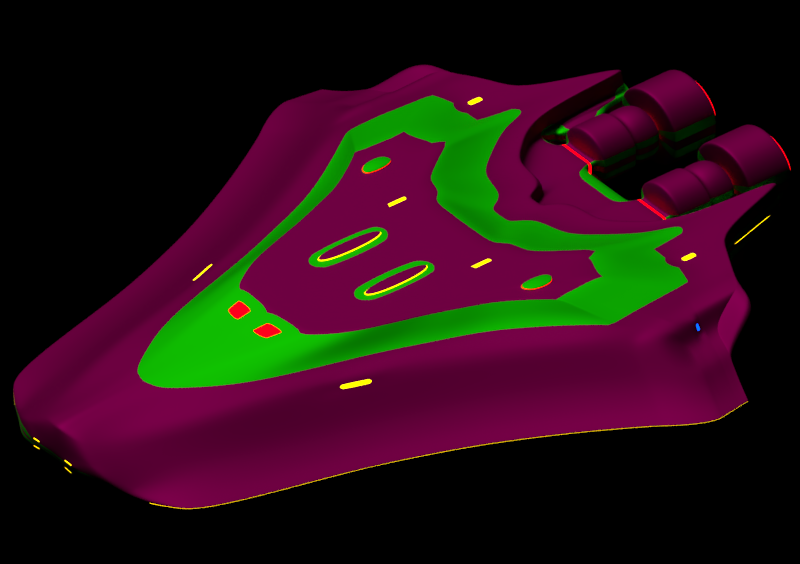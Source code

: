 # Source: spaceship_human_starbridge_-_Hoemobil.blend  (saved by Blender 2.79.0; exported with 4.5.12 LTS)
import bpy
from mathutils import Matrix  # noqa: F401  (used for matrix-valued properties, if any)

bpy.ops.wm.read_factory_settings(use_empty=True)
scene = bpy.context.scene
scene.name = 'Scene'

# ---- collections
col_collection_1 = bpy.data.collections.new('Collection 1'); scene.collection.children.link(col_collection_1)

# ---- materials (node trees are filled in below, after node groups)
mat_plastic__dark_gray = bpy.data.materials.new('Plastic, dark gray')
mat_plastic__dark_gray.alpha_threshold = 0.0
mat_plastic__dark_gray.diffuse_color = (0.2157, 0.0, 0.07661, 1.0)
mat_plastic__dark_gray.roughness = 0.5
mat_plastic__dark_gray.line_color = (0.0, 0.0, 0.0, 1.0)
mat_plastic_light_gray = bpy.data.materials.new('Plastic,light gray')
mat_plastic_light_gray.alpha_threshold = 0.0
mat_plastic_light_gray.diffuse_color = (0.005797, 0.5361, 0.0, 1.0)
mat_plastic_light_gray.roughness = 0.5
mat_plastic_light_gray.line_color = (0.0, 0.0, 0.0, 1.0)
mat_light__yellow = bpy.data.materials.new('light, yellow')
mat_light__yellow.alpha_threshold = 0.0
mat_light__yellow.diffuse_color = (0.8, 0.4921, 0.0, 1.0)
mat_light__yellow.roughness = 0.5
mat_light__green = bpy.data.materials.new('light, green')
mat_light__green.alpha_threshold = 0.0
mat_light__green.diffuse_color = (0.04166, 0.8, 0.03339, 1.0)
mat_light__green.roughness = 0.5
mat_light__blue = bpy.data.materials.new('light, blue')
mat_light__blue.alpha_threshold = 0.0
mat_light__blue.diffuse_color = (0.8, 0.0, 0.002278, 1.0)
mat_light__blue.roughness = 0.5
mat_light__red = bpy.data.materials.new('light, red')
mat_light__red.alpha_threshold = 0.0
mat_light__red.diffuse_color = (8.2e-05, 0.04509, 0.8, 1.0)
mat_light__red.roughness = 0.5

# ---- material node trees
mat_plastic__dark_gray.use_nodes = True; mat_plastic__dark_gray.node_tree.nodes.clear()
_N = mat_plastic__dark_gray.node_tree.nodes; _L = mat_plastic__dark_gray.node_tree.links
n0 = _N.new('ShaderNodeBsdfPrincipled'); n0.name = 'Principled BSDF'; n0.location = (-201, 422)
n0.width = 150
n0.subsurface_method = 'BURLEY'
n0.inputs[0].default_value = (0.2157, 0.0, 0.07661, 1.0)
n0.inputs[1].default_value = 1.0
n0.inputs[2].default_value = 0.7
n0.inputs[3].default_value = 1.45
n0.inputs[9].default_value = (1.0, 1.0, 1.0)
n1 = _N.new('ShaderNodeOutputMaterial'); n1.name = 'Material Output'; n1.location = (282, 201)
_L.new(n0.outputs[0], n1.inputs[0])
n1.is_active_output = True
mat_plastic_light_gray.use_nodes = True; mat_plastic_light_gray.node_tree.nodes.clear()
_N = mat_plastic_light_gray.node_tree.nodes; _L = mat_plastic_light_gray.node_tree.links
n0 = _N.new('ShaderNodeBsdfPrincipled'); n0.name = 'Principled BSDF'; n0.location = (-201, 422)
n0.width = 150
n0.subsurface_method = 'BURLEY'
n0.inputs[0].default_value = (0.005797, 0.5361, 0.0, 1.0)
n0.inputs[1].default_value = 1.0
n0.inputs[2].default_value = 0.7
n0.inputs[3].default_value = 1.45
n0.inputs[9].default_value = (1.0, 1.0, 1.0)
n1 = _N.new('ShaderNodeOutputMaterial'); n1.name = 'Material Output'; n1.location = (282, 201)
_L.new(n0.outputs[0], n1.inputs[0])
n1.is_active_output = True
mat_light__yellow.use_nodes = True; mat_light__yellow.node_tree.nodes.clear()
_N = mat_light__yellow.node_tree.nodes; _L = mat_light__yellow.node_tree.links
n0 = _N.new('ShaderNodeOutputMaterial'); n0.name = 'Material Output'; n0.location = (300, 300)
n1 = _N.new('ShaderNodeEmission'); n1.name = 'Emission'; n1.location = (44, 303)
n1.inputs[0].default_value = (0.8, 0.4921, 0.0, 1.0)
n1.inputs[1].default_value = 5.0
_L.new(n1.outputs[0], n0.inputs[0])
n0.is_active_output = True
mat_light__green.use_nodes = True; mat_light__green.node_tree.nodes.clear()
_N = mat_light__green.node_tree.nodes; _L = mat_light__green.node_tree.links
n0 = _N.new('ShaderNodeOutputMaterial'); n0.name = 'Material Output'; n0.location = (300, 300)
n1 = _N.new('ShaderNodeEmission'); n1.name = 'Emission'; n1.location = (44, 303)
n1.inputs[0].default_value = (0.04167, 0.8, 0.03339, 1.0)
n1.inputs[1].default_value = 5.0
_L.new(n1.outputs[0], n0.inputs[0])
n0.is_active_output = True
mat_light__blue.use_nodes = True; mat_light__blue.node_tree.nodes.clear()
_N = mat_light__blue.node_tree.nodes; _L = mat_light__blue.node_tree.links
n0 = _N.new('ShaderNodeOutputMaterial'); n0.name = 'Material Output'; n0.location = (300, 300)
n1 = _N.new('ShaderNodeEmission'); n1.name = 'Emission'; n1.location = (44, 303)
n1.inputs[0].default_value = (0.8, 0.0, 0.002278, 1.0)
n1.inputs[1].default_value = 5.0
_L.new(n1.outputs[0], n0.inputs[0])
n0.is_active_output = True
mat_light__red.use_nodes = True; mat_light__red.node_tree.nodes.clear()
_N = mat_light__red.node_tree.nodes; _L = mat_light__red.node_tree.links
n0 = _N.new('ShaderNodeOutputMaterial'); n0.name = 'Material Output'; n0.location = (300, 300)
n1 = _N.new('ShaderNodeEmission'); n1.name = 'Emission'; n1.location = (44, 303)
n1.inputs[0].default_value = (8.225e-05, 0.04509, 0.8, 1.0)
n1.inputs[1].default_value = 5.0
_L.new(n1.outputs[0], n0.inputs[0])
n0.is_active_output = True

# ---- world
world_world = bpy.data.worlds.new('World'); scene.world = world_world
world_world.color = (0.0, 0.0, 0.0)
world_world.use_sun_shadow = False
world_world.sun_shadow_jitter_overblur = 0.0
world_world.cycles.sampling_method = 'MANUAL'

# ---- cameras
cam_camera = bpy.data.cameras.new('Camera')
cam_camera.type = 'ORTHO'
cam_camera.sensor_fit = 'HORIZONTAL'
cam_camera.lens = 36.39
cam_camera.sensor_width = 30.0
cam_camera.sensor_height = 15.0
cam_camera.ortho_scale = 93.9
cam_camera.display_size = 2.0
cam_camera.dof.focus_distance = 0.0

# ---- lights
light_sun = bpy.data.lights.new('Sun', 'SUN')
light_sun.transmission_factor = 0.0
light_sun.angle = 0.1993
light_sun.energy = 2.5
light_sun.shadow_buffer_clip_start = 0.5
light_sun.shadow_soft_size = 0.1
light_sun.shadow_cascade_max_distance = 1000.0

# ---- meshes
me_cube = bpy.data.meshes.new('Cube')
me_cube.from_pydata([(-48.15, -1.91, -4.077), (-48.15, -1.91, 2.411), (24.75, -6.656, -3.378), (25.52, -6.854, 2.798), (22.43, -1.307, -3.378), (22.43, -1.307, 3.378), (-39.33, -7.037, 2.207), (-39.33, -7.037, -4.66), (-45.35, -4.1, -4.658), (-45.35, -4.1, 1.892), (25.55, -3.046, 2.798), (24.77, -3.258, -3.378), (-49.18, 0.0, -3.666), (-49.18, 0.0, 2.791), (22.36, 0.0, -3.378), (22.36, 0.0, 3.378), (28.11, -9.805, 3.378), (-31.44, -9.502, 2.685), (-31.44, -9.502, -4.175), (28.11, -9.805, -3.378), (32.75, -13.78, 3.378), (-18.96, -13.39, 2.092), (-19.76, -12.2, -4.176), (32.75, -13.78, -3.378), (47.44, -13.98, 3.378), (-13.41, -15.23, 2.092), (-12.2, -14.71, -4.176), (47.44, -13.98, -3.378), (47.35, -15.05, 3.378), (-5.468, -17.2, 2.684), (-5.468, -17.2, -4.176), (47.35, -15.05, -3.378), (35.38, -18.52, 3.378), (0.3312, -19.9, 2.684), (0.3312, -19.9, -4.176), (35.38, -18.52, -3.378), (33.82, -21.51, 3.378), (5.423, -22.5, 2.684), (5.423, -22.5, -4.176), (33.82, -21.51, -3.378), (32.12, -24.53, 3.378), (10.65, -25.47, 2.684), (10.65, -25.47, -4.176), (32.12, -24.53, -3.378), (31.42, -26.22, 2.96), (14.18, -27.67, 2.155), (14.18, -27.67, -3.858), (31.42, -26.22, -2.96), (29.05, -28.64, 2.769), (17.5, -29.97, 2.106), (17.5, -29.97, -3.909), (29.05, -28.64, -3.207), (25.13, -30.04, 0.7387), (19.97, -30.82, 0.4816), (19.97, -30.82, -2.732), (25.13, -30.04, -2.473), (30.54, -27.77, 2.924), (30.54, -27.77, -3.023), (14.75, -28.2, 2.15), (14.75, -28.2, -3.863), (25.52, -6.854, 1.706), (25.51, -7.434, -1.126), (22.43, -1.307, 1.126), (22.43, -1.307, -1.126), (25.55, -3.046, 1.706), (25.55, -2.466, -1.126), (22.36, 0.0, 1.126), (22.36, 0.0, -1.126), (28.11, -9.805, 1.126), (28.11, -9.805, -1.126), (32.75, -13.78, 1.126), (32.75, -13.78, -1.126), (47.44, -13.98, 1.126), (47.44, -13.98, -1.126), (47.35, -15.05, 1.126), (47.35, -15.05, -1.126), (35.38, -18.52, 1.126), (35.38, -18.52, -1.126), (33.82, -21.51, 1.126), (33.82, -21.51, -1.126), (32.12, -24.53, 1.126), (32.12, -24.53, -1.126), (31.42, -26.22, 0.9868), (31.42, -26.22, -0.9868), (33.83, -6.879, 0.9674), (33.04, -6.879, -1.126), (33.85, -4.385, 1.064), (33.85, -4.385, -1.064), (33.84, -5.641, 0.9845), (33.84, -5.641, -0.9845), (33.04, 0.0, 1.126), (33.04, 0.0, -1.126), (33.84, -8.338, 0.9852), (33.84, -8.338, -0.9852), (33.85, -9.864, 1.063), (33.85, -9.864, -1.063), (-49.29, -5.91, -3.594), (9.131, -31.13, -3.613), (-49.29, -5.91, 0.1734), (9.131, -31.13, -1.196), (-46.31, -8.07, -0.4842), (-46.31, -8.07, -4.315), (-39.84, -11.88, -3.809), (-50.14, 0.0, 1.265), (-48.65, -7.999, -1.771), (3.903, -28.15, -3.613), (-31.54, -12.95, -3.73), (3.903, -28.15, -1.196), (-20.27, -17.06, -3.699), (-14.05, -19.13, -3.699), (-1.189, -25.56, -3.613), (-6.424, -21.17, -3.755), (-1.189, -25.56, -1.196), (4.466, -26.47, -0.09981), (-6.987, -22.85, -3.613), (9.694, -29.44, -0.09981), (30.46, -30.19, -1.35), (30.46, -30.19, -3.282), (-6.987, -22.85, -1.196), (28.1, -32.61, -2.135), (28.1, -32.61, -4.015), (16.54, -33.94, -0.3448), (29.59, -31.74, 2.375), (28.1, -32.61, 2.001), (29.59, -31.74, -3.631), (13.8, -32.17, -0.4163), (15.21, -33.56, -3.544), (24.18, -34.01, -0.3415), (19.01, -34.79, -0.5136), (19.01, -34.79, -3.715), (-14.17, -19.48, -3.669), (30.46, -30.19, 2.702), (-13.72, -20.37, -1.196), (29.59, -31.74, -1.725), (-20.39, -17.41, -3.669), (-21.28, -17.86, -1.196), (-48.65, -7.999, -0.9825), (-33.41, -14.28, -3.615), (-32.96, -15.16, -1.278), (-39.96, -12.23, -3.737), (-47.09, -10.27, -3.4), (-48.65, -7.999, -3.531), (30.46, -30.19, 0.6456), (-47.09, -10.27, -2.61), (28.1, -32.61, -0.1313), (-47.09, -10.27, -2.267), (-40.85, -12.69, -1.437), (29.59, -31.74, 0.2775), (4.945, -24.48, 1.31), (13.7, -29.66, -3.672), (-49.66, 0.0, 2.29), (-39.81, -9.021, 0.8454), (-39.81, -9.021, -4.296), (-45.83, -6.085, 0.8396), (-48.62, -3.895, 1.518), (-45.83, -6.085, -4.511), (15.16, -32.39, -3.613), (30.94, -28.21, -3.034), (14.28, -30.19, 0.8745), (13.7, -29.66, 0.9406), (30.06, -29.76, -3.266), (-31.91, -11.49, 1.247), (30.06, -29.76, 2.716), (10.17, -27.46, 1.31), (30.94, -28.21, -1.079), (-49.66, 0.0, -2.828), (-48.62, -3.895, -3.843), (-0.1472, -21.89, 1.31), (-5.946, -19.18, 1.31), (-31.39, -12.33, -3.828), (28.57, -30.62, 2.432), (24.65, -32.02, 0.2054), (4.945, -24.48, -3.955), (30.94, -28.21, 0.9063), (30.94, -28.21, 2.915), (24.65, -32.02, -3.008), (28.57, -30.62, -3.571), (-5.946, -19.18, -3.955), (-0.1472, -21.89, -3.955), (19.49, -32.8, -0.02782), (17.02, -31.96, 0.8835), (-21.09, -14.71, -3.873), (-12.68, -16.7, -3.955), (10.17, -27.46, -3.955), (15.45, -32.58, -3.639), (19.49, -32.8, -3.239), (-13.48, -15.51, 1.902), (-19.03, -13.67, 1.902), (-50.14, 0.0, -1.976), (-50.16, -3.905, -0.7071), (-49.65, -5.94, -1.078), (-50.46, 0.0, -0.06333), (-40.29, -11.01, -0.469), (-32.39, -13.47, -0.2259), (-20.72, -16.17, -0.09982), (-13.16, -18.68, -0.09981), (-6.424, -21.17, -0.09981), (-0.6256, -23.87, -0.09981), (-0.6256, -23.87, -3.755), (4.466, -26.47, -3.755), (9.694, -29.44, -3.755), (13.22, -31.64, -0.3431), (13.22, -31.64, -3.546), (15.12, -32.55, -3.62), (24.18, -34.01, -3.547), (24.18, -34.01, -2.53), (-49.65, -5.94, -2.478), (24.18, -34.01, -1.463), (12.66, -33.32, -1.354), (12.66, -33.32, -3.472), (15.98, -35.63, -1.354), (13.23, -33.86, -1.414), (13.23, -33.86, -3.53), (14.67, -35.2, -3.478), (23.61, -35.69, -1.353), (18.45, -36.47, -1.467), (18.45, -36.47, -3.584), (23.61, -35.69, -3.473), (23.61, -35.69, -2.792), (-48.65, -7.999, -2.809), (-47.09, -10.27, -3.071), (23.61, -35.69, -2.086), (11.88, -35.76, -2.43), (12.46, -36.3, -2.453), (17.68, -38.91, -2.461), (15.2, -38.07, -2.43), (14.43, -35.93, -3.455), (17.68, -38.91, -3.402), (22.84, -38.13, -3.063), (22.84, -38.13, -3.372), (22.84, -38.13, -2.43), (14.09, -35.71, -3.442), (8.356, -33.57, -3.437), (11.88, -35.76, -3.372), (8.356, -33.57, -2.362), (3.128, -30.59, -2.362), (3.128, -30.59, -3.437), (-1.964, -28.0, -3.437), (-1.964, -28.0, -2.362), (-7.763, -25.29, -2.362), (-7.763, -25.29, -3.437), (-14.5, -22.81, -2.362), (-14.5, -22.81, -3.437), (-22.06, -20.3, -3.437), (-22.06, -20.3, -2.362), (-33.73, -17.59, -2.397), (-33.73, -17.59, -3.403), (-41.63, -15.13, -3.403), (-41.63, -15.13, -2.397), (-45.36, -12.16, -3.605), (-45.36, -12.16, -2.476), (22.84, -38.13, -2.749), (-45.83, -12.75, -3.014), (-45.83, -12.75, -2.948), (-45.83, -12.75, -3.171), (-45.83, -12.75, -3.105), (-44.1, -15.13, -3.105), (-44.1, -15.13, -3.171), (-44.1, -15.13, -2.948), (-44.1, -15.13, -3.014), (11.15, -37.88, -2.965), (11.73, -38.41, -2.965), (16.94, -41.03, -2.965), (14.47, -40.18, -2.965), (14.47, -40.18, -3.15), (16.94, -41.03, -3.15), (16.94, -41.03, -3.027), (22.11, -40.25, -3.089), (22.11, -40.25, -3.15), (22.11, -40.25, -2.965), (11.73, -38.41, -3.15), (14.47, -40.18, -3.027), (7.624, -35.68, -3.163), (11.15, -37.88, -3.15), (7.624, -35.68, -2.952), (11.15, -37.88, -3.027), (2.396, -32.71, -2.952), (2.396, -32.71, -3.163), (7.624, -35.68, -3.022), (-2.696, -30.11, -3.163), (-2.696, -30.11, -2.952), (2.396, -32.71, -3.022), (-8.494, -27.41, -2.952), (-8.494, -27.41, -3.163), (-2.696, -30.11, -3.022), (-15.23, -24.92, -2.952), (-15.23, -24.92, -3.163), (-8.494, -27.41, -3.022), (-22.79, -22.41, -3.163), (-22.79, -22.41, -2.952), (-15.23, -24.92, -3.022), (-34.46, -19.71, -2.959), (-34.46, -19.71, -3.157), (-22.79, -22.41, -3.022), (-42.36, -17.25, -3.157), (-42.36, -17.25, -2.959), (-34.46, -19.71, -3.025), (-42.36, -17.25, -3.025), (11.73, -38.41, -3.027), (-42.36, -17.25, -3.091), (-34.46, -19.71, -3.091), (-22.79, -22.41, -3.093), (-15.23, -24.92, -3.093), (-8.494, -27.41, -3.093), (-2.696, -30.11, -3.093), (2.396, -32.71, -3.093), (7.624, -35.68, -3.093), (11.15, -37.88, -3.089), (14.47, -40.18, -3.089), (22.11, -40.25, -3.027), (16.94, -41.03, -3.089), (11.73, -38.41, -3.089), (-28.19, -7.105, 3.271), (-28.06, -6.67, -3.52), (-36.02, -1.806, -3.466), (-36.02, -1.806, 3.326), (-31.76, -4.223, -3.406), (-33.16, -3.819, 3.368), (-36.88, 0.0, 3.37), (-36.88, 0.0, -3.401), (-21.2, -9.554, 3.125), (-21.2, -9.554, -3.703), (-10.74, -12.48, 3.166), (-10.74, -12.48, -3.657), (-4.583, -14.84, 3.156), (-1.952, -14.59, -3.498), (1.627, -16.95, 3.246), (3.923, -16.83, -3.453), (6.356, -19.67, 3.219), (6.356, -19.67, -3.597), (10.3, -22.33, 3.139), (10.3, -22.33, -3.688), (14.34, -25.31, 3.027), (14.34, -25.31, -3.812), (17.14, -27.42, 2.524), (17.14, -27.42, -3.475), (19.48, -29.74, 2.255), (19.48, -29.74, -3.756), (20.86, -30.68, 0.4818), (20.86, -30.68, -2.732), (17.47, -28.13, -3.566), (17.47, -28.13, 2.437), (19.34, -36.34, -3.575), (19.34, -36.34, -1.458), (19.9, -34.65, -0.5231), (20.38, -32.67, -0.02756), (20.38, -32.67, -3.238), (19.9, -34.65, -3.724), (18.56, -38.78, -3.402), (18.56, -38.78, -2.46), (17.83, -40.89, -3.15), (17.83, -40.89, -2.965), (17.83, -40.89, -3.089), (17.83, -40.89, -3.027), (20.19, -6.628, -3.378), (16.63, -1.356, -3.378), (19.75, -3.374, -3.378), (16.49, 0.0, 3.378), (23.22, -9.78, -3.378), (28.44, -13.65, -3.378), (42.54, -14.04, -3.378), (44.68, -15.22, -3.378), (32.5, -18.64, -3.378), (31.48, -21.59, -3.378), (30.36, -24.61, -3.378), (30.0, -26.34, -2.969), (28.1, -28.75, -3.3), (24.71, -30.1, -2.517), (29.25, -27.81, 2.865), (23.19, -35.75, -3.512), (24.23, -32.08, 0.1571), (23.75, -34.07, -3.593), (22.41, -38.19, -3.392), (21.68, -40.31, -3.15), (20.19, -7.401, 3.378), (16.63, -1.356, 3.378), (19.73, -2.601, 3.378), (16.49, 0.0, -3.378), (23.22, -9.78, 3.378), (28.44, -13.65, 3.378), (30.5, -14.73, 3.378), (31.39, -16.08, 3.378), (30.4, -19.83, 3.378), (30.37, -20.44, 3.378), (30.36, -24.61, 3.378), (30.0, -26.34, 2.958), (28.1, -28.75, 2.686), (24.71, -30.1, 0.6953), (29.25, -27.81, -3.096), (23.19, -35.75, -1.393), (23.75, -34.07, -0.389), (24.23, -32.08, -3.055), (22.41, -38.19, -2.45), (21.68, -40.31, -2.965), (21.68, -40.31, -3.089), (21.68, -40.31, -3.027), (10.63, 0.0, -3.378), (26.92, -16.26, 3.378), (27.92, -19.89, 3.378), (28.0, -20.48, 3.378), (26.42, -24.69, 3.378), (26.41, -26.46, 2.875), (24.98, -28.86, 2.463), (24.29, -30.16, 0.6551), (27.95, -27.84, -3.18), (22.77, -35.82, -1.425), (23.33, -34.13, -0.4297), (23.81, -32.15, -3.098), (21.99, -38.26, -2.46), (21.26, -40.37, -2.965), (21.26, -40.37, -3.089), (21.26, -40.37, -3.027), (14.89, -6.595, -3.378), (10.86, -1.406, -3.378), (13.94, -3.507, -3.378), (18.35, -9.755, -3.378), (24.14, -13.52, -3.378), (37.66, -14.1, -3.378), (40.21, -15.4, -3.378), (29.64, -18.75, -3.378), (29.16, -21.67, -3.378), (28.6, -24.69, -3.378), (28.59, -26.46, -3.009), (27.16, -28.86, -3.394), (24.29, -30.16, -2.558), (25.77, -27.84, 2.68), (22.77, -35.82, -3.543), (23.81, -32.15, 0.114), (23.33, -34.13, -3.633), (21.99, -38.26, -3.402), (21.26, -40.37, -3.15), (-26.66, 0.0, -3.378), (17.41, -25.18, 3.28), (19.6, -27.21, 2.73), (21.13, -29.55, 2.246), (21.6, -30.57, 0.4933), (19.72, -28.07, -3.406), (20.08, -36.22, -1.466), (20.64, -34.54, -0.5233), (21.12, -32.56, -3.238), (19.3, -38.66, -2.453), (18.57, -40.78, -2.965), (18.57, -40.78, -3.089), (18.57, -40.78, -3.027), (-20.09, -6.719, -3.389), (-25.93, -1.72, -3.378), (-23.19, -4.025, -3.394), (-12.69, -9.597, -3.403), (-3.229, -12.7, -3.399), (6.574, -14.48, -3.378), (11.73, -16.52, -3.378), (11.37, -19.47, -3.385), (14.36, -22.18, -3.432), (17.41, -25.18, -3.525), (19.6, -27.21, -3.25), (21.13, -29.55, -3.765), (21.6, -30.57, -2.72), (19.72, -28.07, 2.588), (20.08, -36.22, -3.583), (21.12, -32.56, -0.02738), (20.64, -34.54, -3.725), (19.3, -38.66, -3.394), (18.57, -40.78, -3.15), (-12.73, -7.2, -3.378), (-19.19, -1.663, -3.378), (-16.26, -3.43, -3.378), (0.8108, -11.04, -3.378), (2.047, -11.49, -3.378), (12.27, -14.41, -3.378), (16.95, -16.32, -3.378), (14.71, -19.34, -3.378), (19.74, -23.32, -3.385), (20.07, -23.74, -3.406), (21.25, -27.08, -3.261), (22.24, -29.42, -3.746), (22.09, -30.5, -2.704), (21.23, -28.03, 2.561), (20.57, -36.15, -3.584), (21.61, -32.48, -0.02002), (21.13, -34.47, -3.725), (19.79, -38.59, -3.396), (19.06, -40.71, -3.15), (-19.83, 0.0, -3.378), (19.46, -25.09, 3.359), (21.25, -27.08, 2.721), (22.72, -29.59, 1.88), (22.64, -30.1, 0.9606), (21.23, -28.03, -3.435), (20.57, -36.15, -1.467), (21.13, -34.47, -0.5237), (21.61, -32.48, -3.231), (19.79, -38.59, -2.454), (19.06, -40.71, -2.965), (19.06, -40.71, -3.089), (19.06, -40.71, -3.027), (6.893, -6.546, -3.378), (1.591, -1.485, -3.378), (5.752, -3.696, -3.378), (10.18, -11.08, -3.378), (11.47, -11.77, -3.378), (29.83, -14.19, -3.378), (33.04, -15.68, -3.378), (25.03, -18.93, -3.378), (24.26, -23.16, -3.393), (24.31, -23.55, -3.379), (26.33, -26.65, -3.108), (25.64, -29.03, -3.536), (23.61, -30.27, -2.615), (23.7, -27.9, 2.597), (22.09, -35.92, -3.574), (23.13, -32.25, 0.05584), (22.65, -34.24, -3.683), (21.31, -38.36, -3.403), (20.58, -40.48, -3.15), (1.242, 0.0, -3.378), (23.6, -24.81, 3.369), (24.15, -26.65, 2.798), (22.99, -29.44, 1.868), (23.07, -30.09, 1.019), (25.88, -27.9, -3.31), (22.09, -35.92, -1.457), (22.65, -34.24, -0.4802), (23.13, -32.25, -3.156), (21.31, -38.36, -2.461), (20.58, -40.48, -2.965), (20.58, -40.48, -3.089), (20.58, -40.48, -3.027), (-17.49, -8.509, 4.519), (-21.36, -3.517, 4.705), (-20.9, -6.258, 4.536), (-12.7, -10.19, 4.521), (-5.535, -12.19, 4.533), (-1.319, -13.81, 4.531), (2.935, -15.26, 4.536), (6.175, -17.11, 4.535), (8.879, -18.94, 4.529), (13.75, -20.89, 4.536), (11.65, -20.98, 4.52), (-23.45, 0.0, 4.536), (13.11, 0.0, 4.536), (13.21, -4.571, 4.536), (15.34, -5.423, 4.536), (15.65, -8.712, 4.536), (17.73, -10.34, 4.536), (21.3, -12.99, 4.536), (22.71, -13.73, 4.536), (22.81, -14.65, 4.536), (22.41, -15.85, 4.536), (21.66, -17.44, 4.536), (21.01, -19.04, 4.536), (19.92, -20.55, 4.536), (15.15, -20.83, 4.536), (17.99, -20.64, 4.536), (-7.632, -9.107, 5.149), (-12.67, -9.076, 5.149), (-11.44, -6.149, 5.149), (-18.74, -4.101, 4.981), (-9.866, -7.164, 5.149), (-15.37, -7.29, 5.149), (-4.246, -10.43, 5.149), (-8.873, -10.41, 5.149), (0.8961, -12.12, 5.149), (-3.184, -12.0, 5.149), (8.468, -14.33, 5.149), (0.1605, -13.28, 5.149), (8.101, -15.0, 5.149), (3.536, -14.43, 5.149), (8.669, -15.89, 5.149), (6.106, -15.91, 5.149), (9.774, -16.3, 5.149), (8.252, -17.35, 5.149), (12.12, -18.9, 5.149), (10.45, -18.97, 5.149), (-17.4, 0.0, 5.149), (8.431, 0.0, 5.149), (11.61, 0.0, 5.149), (11.69, -5.952, 5.149), (13.37, -6.628, 5.149), (13.62, -9.237, 5.149), (15.27, -10.53, 5.149), (18.11, -12.64, 5.149), (19.23, -13.22, 5.149), (19.3, -13.95, 5.149), (9.451, -8.162, 5.149), (8.552, -5.979, 5.149), (9.37, -7.771, 5.149), (12.62, -10.52, 5.149), (15.77, -12.57, 5.149), (16.58, -13.25, 5.149), (18.99, -14.9, 5.149), (3.326, 0.0, 5.149), (18.4, -16.16, 5.149), (17.87, -17.43, 5.149), (17.01, -18.63, 5.149), (-4.267, -9.128, 5.149), (-7.109, -5.402, 5.149), (-6.186, -7.079, 5.149), (-1.156, -10.45, 5.149), (3.621, -12.2, 5.149), (10.07, -14.12, 5.149), (8.653, -14.39, 5.38), (10.11, -14.25, 5.38), (11.06, -16.36, 5.149), (13.23, -18.85, 5.149), (-11.84, 0.0, 5.149), (-8.125, 0.0, 5.149), (6.826, -8.146, 5.149), (2.784, -5.318, 5.149), (6.7, -7.832, 5.149), (8.375, -10.5, 5.149), (12.03, -12.45, 5.149), (11.23, -14.24, 5.149), (12.36, -14.62, 5.149), (12.53, -15.36, 5.149), (11.9, -16.13, 5.149), (15.48, -18.7, 5.149), (-50.46, 0.0, -0.972), (-50.46, 0.0, -1.451), (-50.22, -3.91, -1.831), (-50.23, -3.911, -0.841), (-50.46, 0.0, -0.5578), (-50.16, -3.907, -1.909), (10.07, -14.15, 5.26), (8.492, -14.36, 5.259), (8.145, -15.0, 5.255), (8.695, -15.86, 5.255), (11.06, -16.32, 5.258), (9.781, -16.27, 5.257), (11.22, -14.27, 5.262), (12.35, -14.63, 5.267), (12.51, -15.36, 5.267), (11.89, -16.11, 5.264), (10.37, -14.77, 5.513), (8.362, -15.02, 5.38), (10.56, -15.46, 5.513), (8.867, -15.81, 5.38), (10.99, -16.22, 5.38), (9.847, -16.18, 5.38), (11.31, -14.35, 5.38), (12.31, -14.68, 5.38), (12.46, -15.34, 5.38), (11.9, -16.03, 5.38), (9.824, -16.24, 5.301), (11.9, -16.05, 5.344), (8.798, -15.86, 5.303), (12.48, -15.35, 5.344), (12.34, -14.66, 5.291), (8.613, -14.37, 5.344), (8.261, -15.02, 5.304), (11.01, -16.29, 5.3), (10.1, -14.22, 5.344), (11.29, -14.33, 5.344), (34.24, -12.67, 1.126), (34.24, -12.67, -1.126), (46.59, -12.86, 1.126), (46.59, -12.86, -1.126), (35.71, -7.088, 3.6), (39.81, -7.088, 3.6), (35.71, -5.519, 3.326), (39.81, -5.519, 3.326), (35.71, -4.189, 2.546), (39.81, -4.189, 2.546), (35.71, -3.3, 1.378), (39.81, -3.3, 1.378), (35.71, -3.3, -1.378), (39.81, -3.3, -1.378), (35.71, -4.189, -2.546), (39.81, -4.189, -2.546), (35.71, -5.519, -3.326), (39.81, -5.519, -3.326), (35.71, -7.088, -3.6), (39.81, -7.088, -3.6), (35.71, -8.657, -3.326), (39.81, -8.657, -3.326), (35.71, -9.987, -2.546), (39.81, -9.987, -2.546), (35.71, -10.88, -1.378), (39.81, -10.88, -1.378), (35.71, -10.88, 1.378), (39.81, -10.88, 1.378), (35.71, -9.987, 2.546), (39.81, -9.987, 2.546), (35.71, -8.657, 3.326), (39.81, -8.657, 3.326), (35.29, -7.088, 3.6), (35.29, -5.519, 3.326), (35.29, -4.189, 2.546), (35.29, -3.3, 1.378), (35.29, -3.3, -1.378), (35.29, -4.189, -2.546), (35.29, -5.519, -3.326), (35.29, -7.088, -3.6), (35.29, -8.657, -3.326), (35.29, -9.987, -2.546), (35.29, -10.88, -1.378), (35.29, -10.88, 1.378), (35.29, -9.987, 2.546), (35.29, -8.657, 3.326), (34.82, -7.088, 2.412), (34.82, -6.037, 2.229), (34.82, -5.146, 1.706), (34.01, -4.509, 0.9847), (34.82, -4.55, -0.9232), (34.82, -5.146, -1.706), (34.82, -6.037, -2.229), (34.82, -7.088, -2.412), (34.82, -8.14, -2.229), (34.82, -9.031, -1.706), (34.01, -9.689, -0.9861), (34.01, -9.689, 0.9861), (34.82, -9.031, 1.706), (34.82, -8.14, 2.229), (34.02, -8.137, -0.8833), (34.02, -8.137, 0.8833), (34.02, -6.04, 0.884), (34.82, -6.037, -0.7429), (34.03, -7.088, 0.9626), (34.82, -7.088, -0.8041), (40.06, -7.088, 3.6), (40.06, -5.519, 3.326), (40.06, -4.189, 2.546), (40.06, -3.3, 1.378), (40.06, -3.3, -1.378), (40.06, -4.189, -2.546), (40.06, -5.519, -3.326), (40.06, -7.088, -3.6), (40.06, -8.657, -3.326), (40.06, -9.987, -2.546), (40.06, -10.88, -1.378), (40.06, -10.88, 1.378), (40.06, -9.987, 2.546), (40.06, -8.657, 3.326), (40.18, -7.088, 2.48), (40.18, -6.007, 2.291), (40.18, -5.091, 1.754), (40.18, -4.479, 0.9491), (40.18, -4.479, -0.9491), (40.18, -5.091, -1.754), (40.18, -6.007, -2.291), (40.18, -7.088, -2.48), (40.18, -8.169, -2.291), (40.18, -9.085, -1.754), (40.18, -9.698, -0.9491), (40.18, -9.698, 0.9491), (40.18, -9.085, 1.754), (40.18, -8.169, 2.291), (40.25, -7.088, 2.48), (40.25, -6.007, 2.291), (40.25, -5.091, 1.754), (40.25, -4.479, 0.9491), (40.25, -4.479, -0.9491), (40.25, -5.091, -1.754), (40.25, -6.007, -2.291), (40.25, -7.088, -2.48), (40.25, -8.169, -2.291), (40.25, -9.085, -1.754), (40.25, -9.698, -0.9491), (40.25, -9.698, 0.9491), (40.25, -9.085, 1.754), (40.25, -8.169, 2.291), (40.36, -7.088, 3.391), (40.36, -5.61, 3.133), (40.36, -4.358, 2.398), (40.36, -3.52, 1.298), (40.36, -3.52, -1.298), (40.36, -4.358, -2.398), (40.36, -5.61, -3.133), (40.36, -7.088, -3.391), (40.36, -8.566, -3.133), (40.36, -9.819, -2.398), (40.36, -10.66, -1.298), (40.36, -10.66, 1.298), (40.36, -9.819, 2.398), (40.36, -8.566, 3.133), (44.09, -7.088, 3.391), (44.09, -5.61, 3.133), (44.09, -4.358, 2.398), (44.09, -3.52, 1.298), (44.09, -3.52, -1.298), (44.09, -4.358, -2.398), (44.09, -5.61, -3.133), (44.09, -7.088, -3.391), (44.09, -8.566, -3.133), (44.09, -9.819, -2.398), (44.09, -10.66, -1.298), (44.09, -10.66, 1.298), (44.09, -9.819, 2.398), (44.09, -8.566, 3.133), (44.42, -7.088, 1.965), (44.42, -6.232, 1.815), (44.42, -5.506, 1.389), (44.42, -5.021, 0.7519), (44.42, -5.021, -0.7519), (44.42, -5.506, -1.389), (44.42, -6.232, -1.815), (44.42, -7.088, -1.965), (44.42, -7.945, -1.815), (44.42, -8.671, -1.389), (44.42, -9.156, -0.7519), (44.42, -9.156, 0.7519), (44.42, -8.671, 1.389), (44.42, -7.945, 1.815), (44.51, -7.088, 1.965), (44.51, -6.232, 1.815), (44.51, -5.506, 1.389), (44.51, -5.021, 0.7519), (44.51, -5.021, -0.7519), (44.51, -5.506, -1.389), (44.51, -6.232, -1.815), (44.51, -7.088, -1.965), (44.51, -7.945, -1.815), (44.51, -8.671, -1.389), (44.51, -9.156, -0.7519), (44.51, -9.156, 0.7519), (44.51, -8.671, 1.389), (44.51, -7.945, 1.815), (44.75, -7.088, 4.868), (44.75, -4.966, 4.498), (44.75, -3.168, 3.442), (44.75, -1.966, 1.863), (44.75, -1.966, -1.863), (44.75, -3.168, -3.442), (44.75, -4.966, -4.498), (44.75, -7.088, -4.868), (44.75, -9.21, -4.498), (44.75, -11.01, -3.442), (44.75, -12.21, -1.863), (44.75, -12.21, 1.863), (44.75, -11.01, 3.442), (44.75, -9.21, 4.498), (44.93, -7.088, 4.868), (44.93, -4.966, 4.498), (44.93, -3.168, 3.442), (44.93, -1.966, 1.863), (44.93, -1.966, -1.863), (44.93, -3.168, -3.442), (44.93, -4.966, -4.498), (44.93, -7.088, -4.868), (44.93, -9.21, -4.498), (44.93, -11.01, -3.442), (44.93, -12.21, -1.863), (44.93, -12.21, 1.863), (44.93, -11.01, 3.442), (44.93, -9.21, 4.498), (50.55, -7.088, 4.868), (50.55, -4.966, 4.498), (50.55, -3.168, 3.442), (50.55, -1.966, 1.863), (50.55, -1.966, -1.863), (50.55, -3.168, -3.442), (50.55, -4.966, -4.498), (50.55, -7.088, -4.868), (50.55, -9.21, -4.498), (50.55, -11.01, -3.442), (50.55, -12.21, -1.863), (50.55, -12.21, 1.863), (50.55, -11.01, 3.442), (50.55, -9.21, 4.498), (50.94, -7.088, 4.868), (50.94, -4.966, 4.498), (50.94, -3.168, 3.442), (50.94, -1.966, 1.863), (50.94, -1.966, -1.863), (50.94, -3.168, -3.442), (50.94, -4.966, -4.498), (50.94, -7.088, -4.868), (50.94, -9.21, -4.498), (50.94, -11.01, -3.442), (50.94, -12.21, -1.863), (50.94, -12.21, 1.863), (50.94, -11.01, 3.442), (50.94, -9.21, 4.498), (51.31, -7.088, 4.13), (51.31, -5.288, 3.816), (51.31, -3.762, 2.92), (51.31, -2.742, 1.581), (51.31, -2.742, -1.581), (51.31, -3.762, -2.92), (51.31, -5.288, -3.816), (51.31, -7.088, -4.13), (51.31, -8.888, -3.816), (51.31, -10.41, -2.92), (51.31, -11.43, -1.581), (51.31, -11.43, 1.581), (51.31, -10.41, 2.92), (51.31, -8.888, 3.816), (51.39, -7.088, 4.13), (51.39, -5.288, 3.816), (51.39, -3.762, 2.92), (51.39, -2.742, 1.581), (51.39, -2.742, -1.581), (51.39, -3.762, -2.92), (51.39, -5.288, -3.816), (51.39, -7.088, -4.13), (51.39, -8.888, -3.816), (51.39, -10.41, -2.92), (51.39, -11.43, -1.581), (51.39, -11.43, 1.581), (51.39, -10.41, 2.92), (51.39, -8.888, 3.816), (51.55, -7.088, 3.082), (51.55, -5.745, 2.847), (51.55, -4.606, 2.179), (51.55, -3.845, 1.179), (51.55, -3.845, -1.179), (51.55, -4.606, -2.179), (51.55, -5.745, -2.847), (51.55, -7.088, -3.082), (51.55, -8.431, -2.847), (51.55, -9.57, -2.179), (51.55, -10.33, -1.179), (51.55, -10.33, 1.179), (51.55, -9.57, 2.179), (51.55, -8.431, 2.847), (51.68, -7.088, 3.082), (51.68, -5.745, 2.847), (51.68, -4.606, 2.179), (51.68, -3.845, 1.179), (51.68, -3.845, -1.179), (51.68, -4.606, -2.179), (51.68, -5.745, -2.847), (51.68, -7.088, -3.082), (51.68, -8.431, -2.847), (51.68, -9.57, -2.179), (51.68, -10.33, -1.179), (51.68, -10.33, 1.179), (51.68, -9.57, 2.179), (51.68, -8.431, 2.847), (51.76, -7.088, 2.415), (51.76, -6.035, 2.232), (51.76, -5.143, 1.708), (51.76, -4.547, 0.9244), (51.76, -4.547, -0.9244), (51.76, -5.143, -1.708), (51.76, -6.035, -2.232), (51.76, -7.088, -2.415), (51.76, -8.141, -2.232), (51.76, -9.033, -1.708), (51.76, -9.63, -0.9244), (51.76, -9.63, 0.9244), (51.76, -9.033, 1.708), (51.76, -8.141, 2.232), (51.76, -7.33, 2.415), (51.76, -6.277, 2.232), (51.76, -5.385, 1.708), (51.76, -4.788, 0.9244), (51.76, -4.788, -0.9244), (51.76, -5.385, -1.708), (51.76, -6.277, -2.232), (51.76, -7.33, -2.415), (51.76, -8.383, -2.232), (51.76, -9.275, -1.708), (51.76, -9.872, -0.9244), (51.76, -9.872, 0.9244), (51.76, -9.275, 1.708), (51.76, -8.383, 2.232), (46.46, -7.33, 0.9704), (46.46, -6.907, 0.8965), (46.46, -6.549, 0.6862), (46.46, -6.309, 0.3713), (46.46, -6.309, -0.3713), (46.46, -6.549, -0.6862), (46.46, -6.907, -0.8965), (46.46, -7.33, -0.9704), (46.46, -7.753, -0.8965), (46.46, -8.111, -0.6862), (46.46, -8.351, -0.3713), (46.46, -8.351, 0.3713), (46.46, -8.111, 0.6862), (46.46, -7.753, 0.8965), (46.46, -7.33, 0.203), (46.46, -7.242, 0.1876), (46.46, -7.167, 0.1436), (46.46, -7.116, 0.0777), (46.46, -7.116, -0.0777), (46.46, -7.167, -0.1436), (46.46, -7.242, -0.1876), (46.46, -7.33, -0.203), (46.46, -7.419, -0.1876), (46.46, -7.494, -0.1436), (46.46, -7.544, -0.0777), (46.46, -7.544, 0.0777), (46.46, -7.494, 0.1436), (46.46, -7.419, 0.1876), (46.46, -7.419, -0.06252), (46.46, -7.419, 0.06253), (46.46, -7.242, 0.06253), (46.46, -7.242, -0.06252), (46.46, -7.33, 0.06768), (46.46, -7.33, -0.06768), (46.81, -13.15, -1.126), (46.81, -13.15, 1.126), (33.85, -12.96, 1.126), (33.85, -12.96, -1.126), (35.2, -12.42, 0.9248), (35.2, -12.42, -0.9248), (42.16, -12.58, 0.9248), (42.16, -12.58, -0.9248), (34.94, -11.24, 0.9248), (34.94, -11.24, -0.9248), (41.9, -11.4, 0.9248), (41.9, -11.4, -0.9248), (-48.72, -0.8507, -3.849), (22.39, -0.582, 3.378), (-48.72, -0.8507, 2.622), (22.39, -0.582, -3.378), (22.39, -0.582, -1.126), (22.39, -0.582, 1.126), (33.04, -1.931, -1.126), (33.04, -1.931, 1.126), (-49.76, -2.632, 0.7786), (-50.31, -2.032, -1.513), (-49.2, -1.735, -3.28), (-49.2, -1.735, 1.946), (-50.33, -2.032, -1.594), (-50.31, -2.031, -0.6105), (-49.76, -2.632, -2.697), (-50.33, -2.033, -0.4924), (-36.5, -0.8045, 3.351), (-36.5, -0.8045, -3.43), (16.55, -0.6041, 3.378), (16.55, -0.6041, -3.378), (10.73, -0.6261, -3.378), (-26.33, -0.7661, -3.378), (-19.54, -0.7404, -3.378), (1.397, -0.6613, -3.378), (-21.55, -1.974, 4.706), (13.16, -2.036, 4.536), (-18.83, -2.884, 4.978), (11.65, -2.651, 5.149), (8.485, -2.663, 5.149), (-11.66, -2.739, 5.149), (-7.22, -3.432, 5.149), (2.723, -3.395, 5.149), (32.75, -13.78, 0.3754), (32.75, -13.78, -0.3754), (47.44, -13.98, 0.3754), (47.44, -13.98, -0.3754), (46.93, -15.17, -0.06923), (46.93, -15.17, 0.06923), (35.24, -18.8, 0.05951), (35.24, -18.8, -0.05951), (33.82, -21.51, 0.05951), (33.82, -21.51, -0.05951), (32.12, -24.53, 0.05951), (32.12, -24.53, -0.05951), (31.54, -25.93, 0.02096), (31.54, -25.93, -0.02096), (33.84, -4.432, 0.3754), (33.84, -4.432, -0.3754), (33.04, 0.0, 0.3754), (33.04, 0.0, -0.3754), (33.84, -9.796, 0.3754), (33.84, -9.796, -0.3754), (30.46, -30.19, -0.01964), (30.46, -30.19, -0.6849), (28.1, -32.61, -0.7992), (28.1, -32.61, -1.467), (29.59, -31.74, -0.3899), (29.59, -31.74, -1.057), (30.94, -28.21, 0.2447), (30.94, -28.21, -0.417), (-50.46, 0.0, -0.6958), (-50.46, 0.0, -0.8339), (-50.26, -4.117, -1.466), (-50.26, -4.117, -1.266), (-49.65, -5.94, -2.011), (-49.65, -5.94, -1.544), (24.18, -34.01, -1.819), (24.18, -34.01, -2.174), (-48.65, -7.999, -2.463), (-48.65, -7.999, -2.117), (-47.09, -10.27, -2.917), (-47.09, -10.27, -2.764), (23.61, -35.69, -2.321), (23.61, -35.69, -2.557), (22.84, -38.13, -2.854), (22.84, -38.13, -2.958), (-45.83, -12.75, -3.075), (-45.83, -12.75, -3.045), (-42.36, -17.25, -3.069), (-42.36, -17.25, -3.047), (-44.1, -15.13, -3.075), (-44.1, -15.13, -3.045), (-34.46, -19.71, -3.069), (-34.46, -19.71, -3.047), (-22.79, -22.41, -3.069), (-22.79, -22.41, -3.046), (-15.23, -24.92, -3.069), (-15.23, -24.92, -3.046), (-8.494, -27.41, -3.069), (-8.494, -27.41, -3.046), (-2.696, -30.11, -3.069), (-2.696, -30.11, -3.046), (2.396, -32.71, -3.069), (2.396, -32.71, -3.046), (7.624, -35.68, -3.069), (7.624, -35.68, -3.046), (11.15, -37.88, -3.068), (11.15, -37.88, -3.047), (14.47, -40.18, -3.068), (14.47, -40.18, -3.047), (22.11, -40.25, -3.047), (22.11, -40.25, -3.068), (16.94, -41.03, -3.068), (16.94, -41.03, -3.047), (11.73, -38.41, -3.068), (11.73, -38.41, -3.047), (17.83, -40.89, -3.047), (17.83, -40.89, -3.068), (21.68, -40.31, -3.047), (21.68, -40.31, -3.068), (21.26, -40.37, -3.047), (21.26, -40.37, -3.068), (18.57, -40.78, -3.047), (18.57, -40.78, -3.068), (19.06, -40.71, -3.047), (19.06, -40.71, -3.068), (20.58, -40.48, -3.047), (20.58, -40.48, -3.068), (34.24, -12.67, 0.3754), (34.24, -12.67, -0.3754), (46.59, -12.86, 0.3754), (46.59, -12.86, -0.3754), (35.71, -3.3, 0.4592), (35.71, -3.3, -0.4592), (39.81, -3.3, -0.4592), (39.81, -3.3, 0.4592), (35.71, -10.88, -0.4592), (35.71, -10.88, 0.4592), (39.81, -10.88, 0.4592), (39.81, -10.88, -0.4592), (35.29, -3.3, 0.4592), (35.29, -3.3, -0.4592), (35.29, -10.88, -0.4592), (35.29, -10.88, 0.4592), (34.02, -4.454, 0.3077), (34.02, -4.454, -0.3077), (34.02, -9.764, -0.3077), (34.02, -9.764, 0.3077), (40.06, -3.3, -0.4592), (40.06, -3.3, 0.4592), (40.06, -10.88, 0.4592), (40.06, -10.88, -0.4592), (40.18, -4.479, -0.3164), (40.18, -4.479, 0.3164), (40.18, -9.698, 0.3164), (40.18, -9.698, -0.3164), (40.25, -4.479, -0.3164), (40.25, -4.479, 0.3164), (40.25, -9.698, 0.3164), (40.25, -9.698, -0.3164), (40.36, -3.52, -0.4325), (40.36, -3.52, 0.4325), (40.36, -10.66, 0.4325), (40.36, -10.66, -0.4325), (44.09, -3.52, -0.4325), (44.09, -3.52, 0.4325), (44.09, -10.66, 0.4325), (44.09, -10.66, -0.4325), (44.42, -5.021, -0.2506), (44.42, -5.021, 0.2506), (44.42, -9.156, 0.2506), (44.42, -9.156, -0.2506), (44.51, -5.021, -0.2506), (44.51, -5.021, 0.2506), (44.51, -9.156, 0.2506), (44.51, -9.156, -0.2506), (44.75, -1.966, -0.621), (44.75, -1.966, 0.621), (44.75, -12.21, 0.621), (44.75, -12.21, -0.621), (44.93, -1.966, -0.621), (44.93, -1.966, 0.621), (44.93, -12.21, 0.621), (44.93, -12.21, -0.621), (50.55, -1.966, -0.621), (50.55, -1.966, 0.621), (50.55, -12.21, 0.621), (50.55, -12.21, -0.621), (50.94, -1.966, -0.621), (50.94, -1.966, 0.621), (50.94, -12.21, 0.621), (50.94, -12.21, -0.621), (51.31, -2.742, -0.5268), (51.31, -2.742, 0.5268), (51.31, -11.43, 0.5268), (51.31, -11.43, -0.5268), (51.39, -2.742, -0.5268), (51.39, -2.742, 0.5268), (51.39, -11.43, 0.5268), (51.39, -11.43, -0.5268), (51.55, -3.845, -0.3931), (51.55, -3.845, 0.3931), (51.55, -10.33, 0.3931), (51.55, -10.33, -0.3931), (51.68, -3.845, -0.3931), (51.68, -3.845, 0.3931), (51.68, -10.33, 0.3931), (51.68, -10.33, -0.3931), (51.76, -4.547, -0.3081), (51.76, -4.547, 0.3081), (51.76, -9.63, 0.3081), (51.76, -9.63, -0.3081), (51.76, -4.788, -0.3081), (51.76, -4.788, 0.3081), (51.76, -9.872, 0.3081), (51.76, -9.872, -0.3081), (46.46, -6.309, -0.1238), (46.46, -6.309, 0.1238), (46.46, -8.351, 0.1238), (46.46, -8.351, -0.1238), (46.46, -7.116, -0.0259), (46.46, -7.116, 0.0259), (46.46, -7.544, 0.0259), (46.46, -7.544, -0.0259), (46.46, -7.419, -0.02084), (46.46, -7.419, 0.02084), (46.46, -7.242, 0.02084), (46.46, -7.242, -0.02084), (46.46, -7.33, 0.02256), (46.46, -7.33, -0.02256), (33.85, -12.96, 0.3754), (33.85, -12.96, -0.3754), (46.81, -13.15, -0.3754), (46.81, -13.15, 0.3754), (35.2, -12.42, 0.3083), (35.2, -12.42, -0.3083), (42.16, -12.58, 0.3083), (42.16, -12.58, -0.3083), (34.94, -11.24, 0.3083), (34.94, -11.24, -0.3083), (41.9, -11.4, 0.3083), (41.9, -11.4, -0.3083), (-50.37, -1.833, -0.9497), (-50.37, -1.833, -1.115), (33.04, -1.931, 0.3754), (33.04, -1.931, -0.3754), (-50.1, -4.104, -2.143), (-50.26, -4.117, -1.665), (-50.3, -1.828, -1.759), (-50.26, -4.117, -1.066), (-50.1, -4.104, -0.5304), (-50.37, -1.833, -1.281), (-50.37, -1.833, -0.7841), (-50.3, -1.828, -0.2713), (-19.76, -12.2, 2.684), (-12.2, -14.71, 2.684), (-12.68, -16.7, 1.31), (-20.24, -14.19, 1.31), (10.07, -14.12, 5.214), (8.468, -14.33, 5.214), (11.06, -16.36, 5.214), (9.774, -16.3, 5.214), (8.101, -15.0, 5.214), (8.669, -15.89, 5.214), (11.23, -14.24, 5.214), (11.9, -16.13, 5.214), (12.36, -14.62, 5.214), (12.53, -15.36, 5.214), (11.3, -14.3, 5.296), (12.32, -14.67, 5.344), (10.1, -14.19, 5.298), (8.588, -14.35, 5.298), (11.91, -16.07, 5.294), (11.0, -16.25, 5.344), (8.306, -15.02, 5.344), (12.49, -15.35, 5.291), (8.824, -15.83, 5.344), (9.831, -16.21, 5.344), (25.51, -7.434, 3.378), (25.55, -2.466, 3.378), (25.51, -7.434, 1.126), (25.55, -2.466, 1.126), (44.31, -6.232, 1.815), (44.31, -7.088, 1.965), (44.31, -5.506, 1.389), (44.31, -5.021, 0.7519), (44.31, -5.021, 0.2506), (44.31, -5.506, -1.389), (44.31, -5.021, -0.7519), (44.31, -6.232, -1.815), (44.31, -7.088, -1.965), (44.31, -7.945, -1.815), (44.31, -8.671, -1.389), (44.31, -9.156, -0.7519), (44.31, -9.156, -0.2506), (44.31, -8.671, 1.389), (44.31, -9.156, 0.7519), (44.31, -7.945, 1.815), (44.62, -6.232, 1.815), (44.62, -7.088, 1.965), (44.62, -5.506, 1.389), (44.62, -5.021, 0.7519), (44.62, -5.021, 0.2506), (44.62, -5.506, -1.389), (44.62, -5.021, -0.7519), (44.62, -6.232, -1.815), (44.62, -7.088, -1.965), (44.62, -7.945, -1.815), (44.62, -8.671, -1.389), (44.62, -9.156, -0.7519), (44.62, -9.156, -0.2506), (44.62, -8.671, 1.389), (44.62, -9.156, 0.7519), (44.62, -7.945, 1.815), (44.31, -5.021, -0.2506), (44.31, -9.156, 0.2506), (44.62, -5.021, -0.2506), (44.62, -9.156, 0.2506), (40.06, -6.007, 2.291), (40.06, -7.088, 2.48), (40.06, -5.091, 1.754), (40.06, -4.479, 0.9491), (40.06, -4.479, 0.3164), (40.06, -5.091, -1.754), (40.06, -4.479, -0.9491), (40.06, -6.007, -2.291), (40.06, -7.088, -2.48), (40.06, -8.169, -2.291), (40.06, -9.085, -1.754), (40.06, -9.698, -0.9491), (40.06, -9.698, -0.3164), (40.06, -9.085, 1.754), (40.06, -9.698, 0.9491), (40.06, -8.169, 2.291), (40.36, -6.007, 2.291), (40.36, -7.088, 2.48), (40.36, -5.091, 1.754), (40.36, -4.479, 0.9491), (40.36, -4.479, 0.3164), (40.36, -5.091, -1.754), (40.36, -4.479, -0.9491), (40.36, -6.007, -2.291), (40.36, -7.088, -2.48), (40.36, -8.169, -2.291), (40.36, -9.085, -1.754), (40.36, -9.698, -0.9491), (40.36, -9.698, -0.3164), (40.36, -9.085, 1.754), (40.36, -9.698, 0.9491), (40.36, -8.169, 2.291), (40.06, -4.479, -0.3164), (40.06, -9.698, 0.3164), (40.36, -4.479, -0.3164), (40.36, -9.698, 0.3164), (33.04, -4.336, -0.3754), (33.04, -4.336, -1.126), (33.04, -9.933, -0.3754), (33.04, -9.933, -1.126), (33.04, -8.338, -1.126), (33.04, -8.338, 1.126), (33.04, -9.933, 1.126), (33.04, -5.641, -1.126), (33.83, -6.879, -0.9674), (33.04, -5.641, 1.126), (33.04, -6.879, 1.126), (33.04, -4.336, 1.126), (34.01, -4.509, -0.9847), (34.02, -6.04, -0.884), (34.82, -4.55, -0.3077), (34.82, -4.55, 0.9232), (34.82, -6.037, 0.7429), (34.82, -9.626, 0.3077), (34.82, -9.626, 0.9232), (34.82, -8.14, 0.7429), (34.82, -9.626, -0.9232), (34.82, -8.14, -0.7429), (34.03, -7.088, -0.9626), (34.82, -7.088, 0.8041), (33.04, -4.336, 0.3754), (33.04, -9.933, 0.3754), (34.82, -4.55, 0.3077), (34.82, -9.626, -0.3077), (35.81, -18.4, -0.06923), (35.81, -18.4, 0.06923), (31.42, -26.22, 0.3289), (31.42, -26.22, -0.3289), (33.82, -21.51, -0.3754), (33.82, -21.51, 0.3754), (32.12, -24.53, -0.3754), (32.12, -24.53, 0.3754), (16.54, -33.94, -3.547), (17.02, -31.96, -3.729), (14.28, -30.19, -3.738), (14.54, -34.28, -3.524), (13.8, -32.17, -3.617), (15.98, -35.63, -3.472), (15.2, -38.07, -3.372), (12.46, -36.3, -3.394), (-40.29, -11.01, -3.884), (-13.16, -18.68, -3.755), (-32.39, -13.47, -3.647), (-33.29, -13.93, -3.605), (-20.72, -16.17, -3.755), (-21.24, -15.33, -3.828), (-21.28, -17.86, -3.613), (-13.72, -20.37, -3.613), (-40.85, -12.69, -3.696), (-32.96, -15.16, -3.54), (-31.91, -11.49, -3.902), (-20.24, -14.19, -3.955), (-23.18, -2.173, 4.536), (-22.85, -4.879, 4.536), (-18.92, -1.654, 4.976), (-16.93, -6.196, 5.149), (-21.59, -1.654, 4.709), (-17.19, -2.76, 5.149), (10.22, -6.701, 5.149), (10.74, -9.22, 5.149), (6.113, -9.191, 5.149), (5.163, -6.817, 5.149), (23.46, -29.03, 2.369), (22.24, -29.42, 2.265), (23.61, -30.27, 0.5982), (22.09, -30.5, 0.5094), (31.63, -18.64, 3.378), (31.48, -21.59, 3.378), (26.59, -18.75, 3.378), (26.98, -21.67, 3.378), (47.35, -15.05, 0.3754), (47.35, -15.05, -0.3754), (35.38, -18.52, 0.3754), (35.38, -18.52, -0.3754), (-7.005, -9.626, -3.378), (1.784, -12.85, -3.378), (10.53, -9.716, -3.378), (17.25, -13.32, -3.378), (17.07, -22.09, -3.378), (19.46, -25.09, -3.42), (25.43, -21.8, -3.378), (25.78, -24.81, -3.388), (20.19, -7.401, -3.378), (25.51, -7.434, -3.378), (19.73, -2.601, -3.378), (25.55, -2.466, -3.378), (14.88, -7.369, -3.378), (13.93, -2.734, -3.378), (6.368, -7.317, -3.378), (4.62, -2.949, -3.378), (19.75, -3.374, -3.6), (20.19, -6.628, -3.6), (13.94, -3.507, -3.6), (14.89, -6.595, -3.6), (24.75, -6.656, -3.6), (24.77, -3.258, -3.6), (6.893, -6.546, -3.6), (5.752, -3.696, -3.6), (19.75, -3.374, -3.824), (20.19, -6.628, -3.824), (13.94, -3.507, -3.824), (14.89, -6.595, -3.824), (24.75, -6.656, -3.824), (24.77, -3.258, -3.824), (6.893, -6.546, -3.824), (5.752, -3.696, -3.824), (6.767, -7.319, -3.378), (2.025, -1.481, -3.378), (5.056, -2.939, -3.378), (10.9, -9.717, -3.378), (17.57, -13.33, -3.378), (30.2, -14.19, -3.378), (33.37, -15.67, -3.378), (25.25, -18.92, -3.378), (25.61, -21.79, -3.378), (25.91, -24.8, -3.388), (26.43, -26.64, -3.104), (25.71, -29.02, -3.529), (23.64, -30.26, -2.612), (23.8, -27.9, 2.601), (22.12, -35.91, -3.573), (23.16, -32.25, 0.05856), (22.68, -34.23, -3.68), (21.35, -38.35, -3.403), (20.61, -40.47, -3.15), (1.682, 0.0, -3.378), (23.74, -24.8, 3.369), (24.25, -26.64, 2.802), (23.53, -29.02, 2.374), (23.64, -30.26, 0.6009), (25.98, -27.9, -3.304), (22.12, -35.91, -1.455), (22.68, -34.23, -0.4779), (23.16, -32.25, -3.153), (21.35, -38.35, -2.461), (20.61, -40.47, -2.965), (20.61, -40.47, -3.089), (20.61, -40.47, -3.027), (18.08, -20.63, 4.536), (3.566, 0.0, 5.149), (6.33, -9.193, 5.149), (3.752, -6.02, 5.149), (5.4, -6.812, 5.149), (8.574, -10.5, 5.149), (12.2, -12.46, 5.149), (11.48, -14.19, 5.149), (12.67, -14.63, 5.149), (12.8, -15.4, 5.149), (12.18, -16.19, 5.149), (15.55, -18.7, 5.149), (3.649, -2.681, 5.149), (1.835, -0.6597, -3.378), (20.61, -40.47, -3.068), (20.61, -40.47, -3.047), (6.949, -8.147, 5.149), (6.825, -7.829, 5.149), (7.268, -6.549, -3.378), (6.136, -3.687, -3.378), (7.268, -6.549, -3.6), (6.136, -3.687, -3.6), (7.268, -6.549, -3.824), (6.136, -3.687, -3.824), (25.19, -7.432, -3.378), (22.08, -1.31, -3.378), (25.2, -2.474, -3.378), (22.01, 0.0, 3.378), (27.82, -9.803, -3.378), (32.49, -13.77, -3.378), (47.15, -13.98, -3.378), (47.19, -15.06, -3.378), (35.21, -18.53, -3.378), (33.68, -21.51, -3.378), (32.02, -24.54, -3.378), (31.33, -26.23, -2.961), (29.0, -28.64, -3.213), (25.11, -30.04, -2.476), (30.46, -27.78, 2.92), (23.59, -35.69, -3.475), (24.63, -32.02, 0.2025), (24.15, -34.01, -3.55), (22.81, -38.13, -3.373), (22.08, -40.25, -3.15), (25.19, -7.432, 3.378), (22.08, -1.31, 3.378), (25.2, -2.474, 3.378), (22.01, 0.0, -3.378), (27.82, -9.803, 3.378), (32.49, -13.77, 3.378), (46.43, -14.02, 3.378), (46.4, -15.11, 3.378), (35.16, -18.53, 3.378), (33.68, -21.51, 3.378), (32.02, -24.54, 3.378), (31.33, -26.23, 2.96), (29.0, -28.64, 2.764), (25.11, -30.04, 0.7361), (30.46, -27.78, -3.027), (23.59, -35.69, -1.356), (24.15, -34.01, -0.3444), (24.63, -32.02, -3.01), (22.81, -38.13, -2.431), (22.08, -40.25, -2.965), (22.08, -40.25, -3.089), (22.08, -40.25, -3.027), (22.04, -0.5833, 3.378), (22.04, -0.5833, -3.378), (22.08, -40.25, -3.068), (22.08, -40.25, -3.047), (24.47, -6.654, -3.378), (24.47, -3.265, -3.378), (24.47, -6.654, -3.6), (24.47, -3.265, -3.6), (24.47, -6.654, -3.824), (24.47, -3.265, -3.824), (-33.16, -3.819, -3.405), (-28.19, -7.105, -3.535), (-18.92, -7.162, -3.394), (-23.03, -3.586, -3.378), (-31.76, -4.223, -3.55), (-28.06, -6.67, -3.663), (-20.09, -6.719, -3.532), (-23.19, -4.025, -3.537), (-31.76, -4.223, -3.792), (-28.06, -6.67, -3.905), (-20.09, -6.719, -3.775), (-23.19, -4.025, -3.779), (-26.98, 0.0, -3.379), (17.31, -25.18, 3.272), (19.53, -27.22, 2.724), (21.08, -29.56, 2.246), (21.57, -30.57, 0.493), (19.65, -28.07, -3.411), (20.05, -36.23, -1.466), (20.62, -34.54, -0.5233), (21.09, -32.56, -3.238), (19.28, -38.67, -2.453), (18.55, -40.78, -2.965), (18.55, -40.78, -3.089), (18.55, -40.78, -3.027), (-19.22, -7.16, -3.398), (-26.25, -1.723, -3.381), (-23.35, -3.593, -3.379), (-12.96, -9.596, -3.413), (-3.47, -12.69, -3.407), (6.301, -14.49, -3.382), (11.48, -16.53, -3.381), (11.21, -19.48, -3.392), (14.23, -22.19, -3.44), (17.31, -25.18, -3.534), (19.53, -27.22, -3.257), (21.08, -29.56, -3.765), (21.57, -30.57, -2.721), (19.65, -28.07, 2.583), (20.05, -36.23, -3.583), (21.09, -32.56, -0.02739), (20.62, -34.54, -3.725), (19.28, -38.67, -3.395), (18.55, -40.78, -3.15), (13.68, -20.89, 4.535), (-7.794, -9.106, 5.149), (-11.62, -6.151, 5.149), (-10.04, -7.168, 5.149), (-4.395, -10.43, 5.149), (0.7651, -12.11, 5.149), (8.202, -14.3, 5.149), (7.954, -14.98, 5.149), (8.587, -15.89, 5.149), (9.725, -16.34, 5.149), (12.06, -18.9, 5.149), (-12.02, 0.0, 5.149), (-11.84, -2.739, 5.149), (-26.66, -0.7673, -3.38), (18.55, -40.78, -3.068), (18.55, -40.78, -3.047), (-20.35, -6.718, -3.393), (-23.46, -4.031, -3.394), (-20.35, -6.718, -3.537), (-23.46, -4.031, -3.538), (-20.35, -6.718, -3.779), (-23.46, -4.031, -3.78), (-36.46, 0.0, -3.4), (14.47, -25.31, 3.037), (17.24, -27.41, 2.532), (19.55, -29.73, 2.255), (20.89, -30.68, 0.4822), (17.56, -28.13, -3.559), (19.37, -36.33, -1.458), (19.93, -34.65, -0.5231), (20.41, -32.66, -3.238), (18.59, -38.77, -2.46), (17.86, -40.89, -2.965), (17.86, -40.89, -3.089), (17.86, -40.89, -3.027), (11.73, -20.98, 4.521), (-12.46, -9.078, 5.149), (-16.7, -6.194, 5.149), (-15.15, -7.285, 5.149), (-8.683, -10.41, 5.149), (-3.017, -12.0, 5.149), (0.5021, -13.33, 5.149), (3.724, -14.45, 5.149), (6.212, -15.9, 5.149), (8.315, -17.31, 5.149), (10.52, -18.97, 5.149), (-36.08, -0.8029, -3.428), (17.86, -40.89, -3.068), (17.86, -40.89, -3.047), (-27.81, -7.107, -3.529), (-35.6, -1.803, -3.462), (-32.75, -3.81, -3.404), (-20.85, -9.556, -3.691), (-10.43, -12.48, -3.647), (-1.601, -14.58, -3.493), (4.244, -16.82, -3.45), (6.562, -19.66, -3.588), (10.47, -22.32, -3.677), (14.47, -25.31, -3.8), (17.24, -27.41, -3.465), (19.55, -29.73, -3.756), (20.89, -30.68, -2.731), (17.56, -28.13, 2.443), (19.37, -36.33, -3.575), (20.41, -32.66, -0.02755), (19.93, -34.65, -3.724), (18.59, -38.77, -3.401), (17.86, -40.89, -3.15), (-17.17, 0.0, 5.149), (-16.96, -2.759, 5.149), (-27.73, -6.672, -3.515), (-31.41, -4.215, -3.406), (-27.73, -6.672, -3.658), (-31.41, -4.215, -3.549), (-27.73, -6.672, -3.9), (-31.41, -4.215, -3.791), (3.517, -6.022, 5.149), (-7.78, -6.118, 5.149), (-7.971, -2.725, 5.149), (3.411, -2.682, 5.149), (2.784, -5.318, 5.249), (-7.109, -5.402, 5.249), (-7.22, -3.432, 5.249), (2.723, -3.395, 5.249), (2.784, -5.318, 5.378), (-7.109, -5.402, 5.378), (-7.22, -3.432, 5.378), (2.723, -3.395, 5.378), (51.47, -5.745, 2.847), (51.47, -7.088, 3.082), (51.47, -4.606, 2.179), (51.47, -3.845, 1.179), (51.47, -3.845, 0.3931), (51.47, -4.606, -2.179), (51.47, -3.845, -1.179), (51.47, -5.745, -2.847), (51.47, -7.088, -3.082), (51.47, -8.431, -2.847), (51.47, -9.57, -2.179), (51.47, -10.33, -1.179), (51.47, -10.33, -0.3931), (51.47, -9.57, 2.179), (51.47, -10.33, 1.179), (51.47, -8.431, 2.847), (51.76, -5.745, 2.847), (51.76, -7.088, 3.082), (51.76, -4.606, 2.179), (51.76, -3.845, 1.179), (51.76, -3.845, 0.3931), (51.76, -4.606, -2.179), (51.76, -3.845, -1.179), (51.76, -5.745, -2.847), (51.76, -7.088, -3.082), (51.76, -8.431, -2.847), (51.76, -9.57, -2.179), (51.76, -10.33, -1.179), (51.76, -10.33, -0.3931), (51.76, -9.57, 2.179), (51.76, -10.33, 1.179), (51.76, -8.431, 2.847), (51.47, -3.845, -0.3931), (51.47, -10.33, 0.3931), (51.76, -3.845, -0.3931), (51.76, -10.33, 0.3931), (51.23, -5.288, 3.816), (51.23, -7.088, 4.13), (51.23, -3.762, 2.92), (51.23, -2.742, 1.581), (51.23, -2.742, 0.5268), (51.23, -3.762, -2.92), (51.23, -2.742, -1.581), (51.23, -5.288, -3.816), (51.23, -7.088, -4.13), (51.23, -8.888, -3.816), (51.23, -10.41, -2.92), (51.23, -11.43, -1.581), (51.23, -11.43, -0.5268), (51.23, -10.41, 2.92), (51.23, -11.43, 1.581), (51.23, -8.888, 3.816), (51.47, -5.288, 3.816), (51.47, -7.088, 4.13), (51.47, -3.762, 2.92), (51.47, -2.742, 1.581), (51.47, -2.742, 0.5268), (51.47, -3.762, -2.92), (51.47, -2.742, -1.581), (51.47, -5.288, -3.816), (51.47, -7.088, -4.13), (51.47, -8.888, -3.816), (51.47, -10.41, -2.92), (51.47, -11.43, -1.581), (51.47, -11.43, -0.5268), (51.47, -10.41, 2.92), (51.47, -11.43, 1.581), (51.47, -8.888, 3.816), (51.23, -2.742, -0.5268), (51.23, -11.43, 0.5268), (51.47, -2.742, -0.5268), (51.47, -11.43, 0.5268)], [], [(1272, 1270, 16, 68), (1007, 1003, 5, 62), (62, 5, 1271, 1273), (1555, 1005, 4, 1513), (1018, 1004, 1, 315), (354, 412, 1443, 1441), (1513, 4, 1435, 1514), (315, 1, 9, 317), (64, 10, 3, 60), (317, 9, 6, 312), (312, 6, 17, 320), (1512, 1433, 19, 1516), (70, 20, 24, 72), (1516, 19, 23, 1517), (68, 16, 20, 70), (320, 17, 1246, 322), (322, 1246, 1247, 324), (1517, 23, 27, 1518), (1519, 31, 35, 1520), (1518, 27, 31, 1519), (72, 24, 28, 74), (324, 1247, 29, 326), (76, 32, 36, 78), (74, 28, 32, 76), (326, 29, 33, 328), (328, 33, 37, 330), (1520, 35, 39, 1521), (80, 40, 44, 82), (1521, 39, 43, 1522), (78, 36, 40, 80), (330, 37, 41, 332), (332, 41, 45, 334), (1522, 43, 47, 1523), (341, 58, 49, 336), (1546, 57, 51, 1524), (1524, 51, 55, 1525), (159, 163, 115, 201), (336, 49, 53, 338), (1523, 47, 57, 1546), (152, 1400, 1392, 1390), (334, 45, 58, 341), (178, 172, 199, 198), (1013, 150, 103, 1010), (161, 151, 192, 193), (1549, 175, 204, 1529), (151, 153, 100, 192), (148, 167, 197, 113), (155, 152, 1390, 101), (345, 179, 128, 344), (153, 154, 98, 100), (157, 164, 116, 117), (156, 184, 126, 203), (166, 155, 101, 96), (180, 158, 125, 121), (149, 1384, 1386, 202), (168, 1248, 195, 196), (160, 157, 117, 124), (158, 159, 201, 125), (39, 79, 81, 43), (1379, 78, 80, 1381), (43, 81, 83, 47), (1381, 80, 82, 1376), (182, 177, 111, 1391), (162, 170, 123, 122), (176, 160, 124, 120), (1249, 161, 193, 194), (174, 162, 122, 131), (163, 148, 113, 115), (31, 75, 77, 35), (1420, 74, 76, 1422), (35, 77, 79, 39), (1422, 76, 78, 1379), (27, 73, 75, 31), (1036, 72, 74, 1420), (1060, 173, 142, 1054), (1012, 166, 96, 1016), (167, 168, 196, 197), (169, 181, 1395, 106), (19, 69, 71, 23), (1007, 62, 1357, 1009), (23, 71, 73, 27), (1224, 990, 655, 1123), (170, 171, 127, 123), (172, 183, 200, 199), (173, 174, 131, 142), (175, 176, 120, 204), (177, 178, 198, 111), (179, 180, 121, 128), (1435, 65, 61, 1433), (1035, 71, 1349, 1348), (1401, 182, 1391, 1394), (183, 149, 202, 200), (4, 63, 65, 1435), (61, 65, 1353, 85), (1005, 1006, 63, 4), (1006, 67, 91, 1008), (1433, 61, 69, 19), (1272, 68, 1351, 1356), (1383, 185, 129, 1382), (1248, 1249, 194, 195), (93, 712, 708, 95), (1354, 1368, 712, 93), (89, 1359, 1368, 1354), (1236, 1009, 1357, 1370), (87, 1358, 1359, 89), (71, 69, 1350, 1349), (65, 63, 1347, 1353), (1273, 1272, 1356, 1355), (69, 61, 85, 1350), (68, 70, 1352, 1351), (62, 1273, 1355, 1357), (132, 135, 244, 241), (97, 209, 233, 232), (99, 107, 235, 234), (147, 122, 123, 144), (219, 141, 140, 220), (1396, 1397, 242, 243), (1240, 1243, 616, 617), (144, 123, 127, 207), (142, 131, 122, 147), (117, 116, 133, 124), (1054, 142, 147, 1058), (120, 119, 205, 204), (1056, 144, 207, 1068), (96, 206, 1239, 1238), (124, 133, 119, 120), (1058, 147, 144, 1056), (1234, 1244, 620, 1062), (1244, 1245, 191, 620), (25, 21, 187, 186), (50, 54, 185, 1383), (42, 46, 149, 183), (22, 26, 182, 1401), (53, 49, 180, 179), (30, 34, 178, 177), (55, 51, 176, 175), (82, 44, 174, 173), (38, 42, 183, 172), (48, 52, 171, 170), (18, 22, 1401, 1400), (33, 29, 168, 167), (1002, 0, 166, 1012), (1376, 82, 173, 1060), (41, 37, 148, 163), (44, 56, 162, 174), (1246, 17, 161, 1249), (51, 57, 160, 176), (56, 48, 170, 162), (26, 30, 177, 182), (58, 45, 159, 158), (57, 47, 157, 160), (29, 1247, 1248, 168), (46, 59, 1384, 149), (49, 58, 158, 180), (0, 8, 155, 166), (59, 50, 1383, 1384), (47, 83, 164, 157), (9, 1, 154, 153), (338, 53, 179, 345), (8, 7, 152, 155), (37, 33, 167, 148), (6, 9, 153, 151), (1525, 55, 175, 1549), (17, 6, 151, 161), (1004, 13, 150, 1013), (34, 38, 172, 178), (7, 18, 1400, 152), (45, 41, 163, 159), (190, 98, 1242, 1241), (1391, 111, 114, 1397), (200, 202, 209, 97), (100, 98, 136, 145), (1068, 207, 221, 1074), (206, 96, 141, 219), (201, 115, 99, 208), (96, 101, 140, 141), (207, 127, 214, 221), (108, 109, 130, 134), (202, 1386, 212, 209), (195, 194, 135, 132), (115, 113, 107, 99), (192, 100, 145, 146), (125, 201, 208, 211), (199, 200, 97, 105), (128, 121, 210, 215), (194, 193, 138, 135), (98, 190, 104, 136), (1382, 129, 216, 1387), (1392, 1394, 1396, 1399), (198, 199, 105, 110), (113, 197, 112, 107), (204, 205, 218, 217), (102, 1393, 137, 139), (1529, 204, 217, 1527), (193, 192, 146, 138), (197, 196, 118, 112), (344, 128, 215, 343), (1067, 190, 1241, 1065), (1010, 103, 191, 1245), (111, 198, 110, 114), (203, 126, 213, 1385), (121, 125, 211, 210), (196, 195, 132, 118), (101, 1390, 1398, 140), (1066, 206, 219, 1070), (1397, 114, 240, 242), (140, 1398, 247, 249), (118, 132, 241, 239), (210, 211, 223, 225), (1387, 216, 227, 1388), (1385, 213, 226, 231), (215, 210, 225, 224), (114, 110, 237, 240), (211, 208, 222, 223), (112, 118, 239, 238), (343, 215, 224, 349), (138, 146, 248, 245), (1398, 1399, 246, 247), (107, 112, 238, 235), (1527, 217, 229, 1530), (110, 105, 236, 237), (1074, 221, 251, 1076), (1399, 1396, 243, 246), (209, 212, 1389, 233), (146, 145, 250, 248), (217, 218, 228, 229), (221, 214, 230, 251), (135, 138, 245, 244), (208, 99, 234, 222), (136, 104, 143, 145), (1070, 219, 220, 1072), (105, 97, 232, 236), (240, 237, 279, 283), (349, 224, 262, 351), (238, 239, 282, 280), (245, 248, 295, 291), (1530, 229, 268, 1531), (140, 249, 257, 254), (247, 246, 292, 294), (229, 228, 267, 268), (235, 238, 280, 276), (250, 145, 253, 258), (237, 236, 277, 279), (246, 243, 288, 292), (1388, 227, 265, 264), (244, 245, 291, 289), (224, 225, 263, 262), (236, 232, 272, 277), (223, 222, 260, 261), (234, 235, 276, 274), (241, 244, 289, 285), (1072, 220, 255, 1078), (243, 242, 286, 288), (233, 1389, 270, 273), (222, 234, 274, 260), (220, 140, 254, 255), (232, 233, 273, 272), (242, 240, 283, 286), (1076, 251, 309, 1102), (248, 250, 258, 295), (239, 241, 285, 282), (251, 230, 269, 309), (225, 223, 261, 263), (145, 143, 252, 253), (249, 247, 294, 257), (1389, 1388, 264, 270), (1078, 255, 256, 1082), (255, 254, 257, 256), (253, 252, 259, 258), (311, 270, 264, 308), (308, 264, 265, 310), (306, 272, 273, 307), (304, 279, 277, 305), (305, 277, 272, 306), (303, 283, 279, 304), (301, 288, 286, 302), (302, 286, 283, 303), (299, 294, 292, 300), (256, 257, 294, 299), (300, 292, 288, 301), (353, 351, 262, 266), (307, 273, 270, 311), (260, 275, 298, 261), (1098, 307, 311, 1106), (350, 352, 310, 265), (1108, 353, 266, 1105), (261, 298, 271, 263), (1106, 311, 308, 1100), (263, 271, 266, 262), (1100, 308, 310, 1104), (274, 278, 275, 260), (1096, 306, 307, 1098), (280, 284, 281, 276), (1092, 304, 305, 1094), (276, 281, 278, 274), (1094, 305, 306, 1096), (282, 287, 284, 280), (1090, 303, 304, 1092), (289, 293, 290, 285), (1086, 301, 302, 1088), (285, 290, 287, 282), (1088, 302, 303, 1090), (295, 297, 296, 291), (1080, 299, 300, 1084), (258, 259, 297, 295), (1082, 256, 299, 1080), (291, 296, 293, 289), (1084, 300, 301, 1086), (1656, 1642, 353, 1108), (1675, 1641, 352, 350), (1642, 1640, 351, 353), (227, 348, 350, 265), (1639, 349, 351, 1640), (216, 342, 348, 227), (1636, 343, 349, 1639), (1637, 344, 343, 1636), (129, 347, 342, 216), (54, 339, 346, 185), (1634, 338, 345, 1672), (1672, 345, 344, 1637), (185, 346, 347, 129), (1632, 334, 341, 1670), (46, 335, 340, 59), (1633, 336, 338, 1634), (50, 337, 339, 54), (59, 340, 337, 50), (1670, 341, 336, 1633), (42, 333, 335, 46), (1631, 332, 334, 1632), (38, 331, 333, 42), (34, 329, 331, 38), (26, 325, 327, 30), (30, 327, 329, 34), (22, 323, 325, 26), (18, 321, 323, 22), (7, 1565, 321, 18), (0, 314, 1564, 8), (8, 1564, 1565, 7), (1002, 1019, 314, 0), (1554, 1020, 375, 1533), (1533, 375, 376, 1534), (1534, 376, 374, 1532), (1532, 374, 378, 1536), (1536, 378, 379, 1537), (1537, 379, 380, 1538), (1538, 380, 381, 1539), (1539, 381, 1416, 1540), (1540, 1416, 1417, 1541), (1541, 1417, 384, 1542), (1542, 384, 385, 1543), (1526, 368, 386, 1544), (1544, 386, 387, 1545), (1543, 385, 368, 1526), (1528, 370, 390, 1548), (1545, 387, 370, 1528), (1548, 390, 389, 1547), (1547, 389, 392, 1550), (1550, 392, 393, 1551), (1553, 1551, 393, 395), (1531, 1552, 394, 373), (1557, 1553, 395, 1110), (429, 372, 373, 430), (426, 369, 372, 429), (428, 371, 369, 426), (424, 367, 391, 407), (407, 391, 371, 428), (422, 365, 388, 404), (423, 366, 367, 424), (404, 388, 366, 423), (421, 364, 365, 422), (420, 363, 364, 421), (419, 362, 363, 420), (417, 360, 361, 418), (418, 361, 362, 419), (416, 359, 360, 417), (415, 358, 359, 416), (1436, 1432, 358, 415), (413, 355, 1434, 1437), (1506, 495, 1446, 1508), (1022, 1021, 355, 413), (1501, 1022, 413, 1457), (495, 497, 1447, 1446), (1457, 413, 1437, 1458), (1456, 1436, 415, 1459), (1459, 415, 416, 1460), (1460, 416, 417, 1461), (1462, 418, 419, 1463), (1461, 417, 418, 1462), (1463, 419, 420, 1464), (1464, 420, 421, 1465), (1465, 421, 422, 1466), (1480, 404, 423, 1467), (1467, 423, 424, 1468), (1466, 422, 404, 1480), (1483, 407, 428, 1472), (1468, 424, 407, 1483), (1472, 428, 426, 1470), (1470, 426, 429, 1473), (1473, 429, 430, 1474), (381, 397, 1418, 1416), (382, 398, 399, 383), (1417, 1419, 400, 384), (384, 400, 401, 385), (368, 425, 402, 386), (386, 402, 403, 387), (385, 401, 425, 368), (370, 427, 406, 390), (387, 403, 427, 370), (390, 406, 405, 389), (389, 405, 408, 392), (392, 408, 409, 393), (395, 393, 409, 411), (373, 394, 410, 430), (1110, 395, 411, 1112), (1606, 461, 462, 1607), (1603, 458, 461, 1606), (1605, 460, 458, 1603), (1601, 456, 439, 1584), (1584, 439, 460, 1605), (1599, 454, 436, 1581), (1600, 455, 456, 1601), (1581, 436, 455, 1600), (1598, 453, 454, 1599), (1597, 452, 453, 1598), (1596, 451, 452, 1597), (1594, 449, 450, 1595), (1595, 450, 451, 1596), (1593, 448, 449, 1594), (1592, 447, 448, 1593), (1589, 1566, 447, 1592), (1590, 445, 1567, 1591), (313, 316, 1568, 1569), (1621, 1023, 445, 1590), (324, 326, 533, 532), (1018, 315, 1403, 1402), (483, 515, 552, 551), (326, 328, 534, 533), (328, 330, 535, 534), (483, 432, 433, 484), (476, 457, 434, 1413), (1413, 434, 435, 1415), (484, 433, 457, 476), (478, 459, 438, 489), (1415, 435, 459, 478), (489, 438, 437, 488), (488, 437, 440, 491), (491, 440, 441, 492), (494, 492, 441, 443), (481, 493, 442, 462), (1116, 494, 443, 1114), (1118, 526, 494, 1116), (513, 525, 493, 481), (526, 524, 492, 494), (523, 491, 492, 524), (520, 488, 491, 523), (521, 489, 488, 520), (1414, 1415, 478, 510), (510, 478, 489, 521), (516, 484, 476, 508), (517, 485, 486, 518), (508, 476, 1413, 1412), (515, 483, 484, 516), (397, 381, 546, 547), (315, 317, 529, 1403), (381, 380, 545, 546), (317, 312, 527, 529), (330, 332, 537, 535), (380, 379, 544, 545), (312, 320, 530, 527), (379, 378, 543, 544), (400, 1419, 549, 550), (378, 374, 542, 543), (461, 480, 481, 462), (458, 477, 480, 461), (460, 479, 477, 458), (456, 475, 490, 439), (439, 490, 479, 460), (454, 473, 487, 436), (455, 474, 475, 456), (436, 487, 474, 455), (453, 1429, 473, 454), (452, 1428, 1429, 453), (451, 470, 1428, 452), (449, 468, 469, 450), (450, 469, 470, 451), (448, 1425, 468, 449), (447, 1424, 1425, 448), (1566, 463, 1424, 447), (445, 464, 465, 1567), (1567, 465, 463, 1566), (1023, 1024, 464, 445), (1419, 1418, 548, 549), (1577, 432, 536, 1608), (374, 376, 541, 542), (1418, 397, 547, 548), (320, 322, 531, 530), (376, 375, 540, 541), (322, 324, 532, 531), (1020, 357, 539, 1027), (432, 483, 551, 536), (1476, 400, 550, 1488), (1476, 515, 516, 1477), (1469, 508, 1412, 1478), (1478, 1412, 1414, 1479), (1477, 516, 508, 1469), (1471, 510, 521, 1482), (1479, 1414, 510, 1471), (1482, 521, 520, 1481), (1481, 520, 523, 1484), (1484, 523, 524, 1485), (1487, 1485, 524, 526), (1474, 1486, 525, 513), (1503, 1487, 526, 1118), (480, 512, 513, 481), (477, 509, 512, 480), (479, 511, 509, 477), (475, 507, 522, 490), (490, 522, 511, 479), (473, 505, 519, 487), (474, 506, 507, 475), (487, 519, 506, 474), (1429, 1431, 505, 473), (471, 503, 504, 472), (470, 502, 1430, 1428), (468, 500, 501, 469), (469, 501, 502, 470), (1425, 1427, 500, 468), (466, 498, 499, 467), (463, 1438, 1426, 1424), (464, 496, 1439, 465), (465, 1439, 1438, 463), (1024, 1025, 496, 464), (533, 534, 568, 566), (544, 543, 579, 580), (534, 535, 570, 568), (543, 542, 578, 579), (535, 537, 572, 570), (551, 552, 615, 603), (542, 541, 577, 578), (1608, 536, 571, 1618), (541, 540, 576, 577), (1027, 539, 575, 1029), (547, 546, 582, 589), (1026, 528, 556, 1028), (550, 549, 592, 593), (1403, 529, 558, 1405), (1488, 550, 593, 1499), (549, 548, 591, 592), (529, 527, 554, 558), (548, 547, 589, 591), (527, 530, 560, 554), (530, 531, 562, 560), (536, 551, 603, 571), (531, 532, 564, 562), (546, 545, 581, 582), (532, 533, 566, 564), (545, 544, 580, 581), (1652, 570, 572, 1653), (1651, 568, 570, 1652), (1650, 566, 568, 1651), (1649, 564, 566, 1650), (1648, 562, 564, 1649), (1647, 560, 562, 1648), (1644, 554, 560, 1647), (1646, 558, 554, 1644), (1645, 1405, 558, 1646), (1677, 1407, 1405, 1645), (1029, 1030, 584, 576), (576, 584, 1408, 577), (577, 1408, 1409, 578), (578, 1409, 586, 579), (579, 586, 587, 580), (580, 587, 588, 581), (581, 588, 589, 582), (1686, 1031, 555, 1685), (1685, 555, 557, 596), (596, 557, 553, 594), (594, 553, 559, 597), (597, 559, 561, 598), (598, 561, 563, 599), (612, 611, 1256, 1258), (565, 567, 1255, 1254), (563, 565, 1254, 1251), (602, 569, 571, 603), (614, 602, 603, 615), (611, 599, 1250, 1256), (614, 613, 1259, 1257), (602, 614, 1257, 1252), (610, 598, 599, 611), (609, 597, 598, 610), (1410, 594, 597, 609), (1411, 596, 594, 1410), (1684, 1685, 596, 1411), (607, 1033, 1691, 1688), (1500, 1687, 1684, 1491), (1491, 1684, 1411, 1492), (1505, 608, 606, 1504), (1490, 1410, 609, 1493), (1493, 609, 610, 1494), (1494, 610, 611, 1495), (1495, 611, 612, 1496), (1496, 612, 613, 1497), (1497, 613, 614, 1498), (1498, 614, 615, 1499), (1016, 96, 1238, 1240), (1269, 1265, 636, 637), (1268, 1269, 637, 635), (643, 645, 640, 641), (1266, 1268, 635, 633), (645, 1261, 639, 640), (647, 1266, 633, 600), (569, 602, 1252, 1253), (599, 563, 1251, 1250), (567, 569, 1253, 1255), (613, 612, 1258, 1259), (601, 600, 633, 632), (632, 633, 635, 634), (634, 635, 637, 636), (640, 634, 636, 641), (639, 632, 634, 640), (638, 601, 632, 639), (1265, 643, 641, 636), (650, 647, 600, 601), (651, 650, 601, 638), (1261, 651, 638, 639), (629, 628, 1260, 646), (628, 622, 1262, 1260), (622, 623, 1263, 1262), (626, 631, 1264, 649), (623, 624, 648, 1263), (630, 629, 646, 1267), (624, 625, 644, 648), (631, 630, 1267, 1264), (625, 627, 642, 644), (627, 626, 649, 642), (655, 653, 995, 997), (1222, 992, 652, 1120), (990, 993, 653, 655), (992, 991, 654, 652), (656, 657, 659, 658), (658, 659, 661, 660), (660, 661, 663, 662), (1130, 679, 678, 1129), (664, 665, 667, 666), (666, 667, 669, 668), (668, 669, 671, 670), (670, 671, 673, 672), (672, 673, 675, 674), (674, 675, 677, 676), (1125, 664, 688, 1133), (678, 679, 681, 680), (680, 681, 683, 682), (682, 683, 657, 656), (1129, 678, 695, 1135), (670, 672, 692, 691), (678, 680, 696, 695), (658, 660, 686, 685), (666, 668, 690, 689), (1133, 688, 702, 1360), (672, 674, 693, 692), (680, 682, 697, 696), (660, 662, 687, 686), (668, 670, 691, 690), (656, 658, 685, 684), (699, 700, 1361, 1362), (664, 666, 689, 688), (674, 676, 694, 693), (682, 656, 684, 697), (689, 690, 704, 703), (696, 697, 711, 710), (690, 691, 705, 704), (684, 685, 699, 698), (697, 684, 698, 711), (691, 692, 706, 705), (685, 686, 700, 699), (692, 693, 707, 706), (686, 687, 1361, 700), (693, 694, 1366, 707), (1135, 695, 1364, 1363), (84, 716, 714, 88), (715, 702, 703, 704), (92, 713, 716, 84), (688, 689, 703, 702), (695, 696, 710, 1364), (710, 711, 1365, 1364), (706, 707, 1366, 1367), (1126, 665, 664, 1125), (705, 706, 1367, 717), (705, 717, 715, 704), (94, 709, 713, 92), (1052, 1139, 709, 94), (698, 1369, 1365, 711), (698, 699, 1362, 1369), (88, 714, 701, 86), (1049, 1137, 1358, 87), (663, 661, 720, 721), (673, 671, 725, 726), (659, 657, 718, 719), (683, 681, 730, 731), (669, 667, 723, 724), (1131, 677, 728, 1143), (1127, 663, 721, 1141), (675, 673, 726, 727), (657, 683, 731, 718), (661, 659, 719, 720), (671, 669, 724, 725), (681, 679, 729, 730), (667, 665, 722, 723), (677, 675, 727, 728), (726, 725, 1318, 1319), (719, 718, 1311, 1310), (727, 726, 1319, 1320), (720, 719, 1310, 1312), (728, 727, 1320, 1321), (721, 720, 1312, 1313), (1143, 728, 1321, 1322), (1141, 721, 1313, 1314), (730, 729, 1324, 1323), (723, 722, 1316, 1315), (731, 730, 1323, 1325), (724, 723, 1315, 1317), (718, 731, 1325, 1311), (725, 724, 1317, 1318), (734, 733, 747, 748), (742, 741, 755, 756), (735, 734, 748, 749), (1147, 742, 756, 1151), (1145, 735, 749, 1149), (744, 743, 757, 758), (737, 736, 750, 751), (745, 744, 758, 759), (738, 737, 751, 752), (732, 745, 759, 746), (739, 738, 752, 753), (740, 739, 753, 754), (733, 732, 746, 747), (741, 740, 754, 755), (1338, 1337, 770, 1155), (1330, 1329, 763, 1153), (1339, 1340, 771, 772), (1331, 1332, 764, 765), (1341, 1339, 772, 773), (1333, 1331, 765, 766), (1327, 1341, 773, 760), (1334, 1333, 766, 767), (1335, 1334, 767, 768), (1326, 1327, 760, 761), (1336, 1335, 768, 769), (1328, 1326, 761, 762), (1337, 1336, 769, 770), (1329, 1328, 762, 763), (765, 764, 778, 779), (773, 772, 786, 787), (766, 765, 779, 780), (760, 773, 787, 774), (767, 766, 780, 781), (768, 767, 781, 782), (761, 760, 774, 775), (769, 768, 782, 783), (762, 761, 775, 776), (770, 769, 783, 784), (763, 762, 776, 777), (1155, 770, 784, 1159), (1153, 763, 777, 1157), (772, 771, 785, 786), (774, 787, 1289, 1275), (781, 780, 1281, 1282), (782, 781, 1282, 1283), (775, 774, 1275, 1274), (783, 782, 1283, 1284), (776, 775, 1274, 1276), (784, 783, 1284, 1285), (777, 776, 1276, 1277), (1159, 784, 1285, 1286), (1157, 777, 1277, 1278), (786, 785, 1288, 1287), (779, 778, 1280, 1279), (787, 786, 1287, 1289), (780, 779, 1279, 1281), (789, 788, 802, 803), (797, 796, 810, 811), (790, 789, 803, 804), (798, 797, 811, 812), (791, 790, 804, 805), (1163, 798, 812, 1167), (1161, 791, 805, 1165), (800, 799, 813, 814), (793, 792, 806, 807), (801, 800, 814, 815), (794, 793, 807, 808), (788, 801, 815, 802), (795, 794, 808, 809), (796, 795, 809, 810), (1301, 1300, 825, 826), (1293, 1292, 818, 819), (1302, 1301, 826, 1171), (1294, 1293, 819, 1169), (1303, 1304, 827, 828), (1295, 1296, 820, 821), (1305, 1303, 828, 829), (1297, 1295, 821, 822), (1291, 1305, 829, 816), (1298, 1297, 822, 823), (1299, 1298, 823, 824), (1290, 1291, 816, 817), (1300, 1299, 824, 825), (1292, 1290, 817, 818), (1169, 819, 833, 1173), (828, 827, 841, 842), (821, 820, 834, 835), (829, 828, 842, 843), (822, 821, 835, 836), (816, 829, 843, 830), (823, 822, 836, 837), (824, 823, 837, 838), (817, 816, 830, 831), (825, 824, 838, 839), (818, 817, 831, 832), (826, 825, 839, 840), (819, 818, 832, 833), (1171, 826, 840, 1175), (833, 832, 846, 847), (1175, 840, 854, 1179), (1173, 833, 847, 1177), (842, 841, 855, 856), (835, 834, 848, 849), (843, 842, 856, 857), (831, 830, 844, 845), (836, 835, 849, 850), (830, 843, 857, 844), (837, 836, 850, 851), (838, 837, 851, 852), (839, 838, 852, 853), (832, 831, 845, 846), (840, 839, 853, 854), (856, 855, 869, 870), (849, 848, 862, 863), (857, 856, 870, 871), (850, 849, 863, 864), (844, 857, 871, 858), (851, 850, 864, 865), (852, 851, 865, 866), (845, 844, 858, 859), (853, 852, 866, 867), (846, 845, 859, 860), (854, 853, 867, 868), (847, 846, 860, 861), (1179, 854, 868, 1183), (1177, 847, 861, 1181), (858, 871, 1747, 1733), (865, 864, 1739, 1740), (866, 865, 1740, 1741), (859, 858, 1733, 1732), (867, 866, 1741, 1742), (860, 859, 1732, 1734), (868, 867, 1742, 1743), (861, 860, 1734, 1735), (1183, 868, 1743, 1744), (1181, 861, 1735, 1736), (870, 869, 1746, 1745), (863, 862, 1738, 1737), (871, 870, 1745, 1747), (864, 863, 1737, 1739), (880, 879, 893, 894), (873, 872, 886, 887), (881, 880, 894, 895), (874, 873, 887, 888), (882, 881, 895, 896), (875, 874, 888, 889), (1187, 882, 896, 1191), (1185, 875, 889, 1189), (884, 883, 897, 898), (877, 876, 890, 891), (885, 884, 898, 899), (878, 877, 891, 892), (872, 885, 899, 886), (879, 878, 892, 893), (1750, 1748, 1696, 1698), (1759, 1758, 1706, 1707), (1751, 1750, 1698, 1699), (1760, 1759, 1707, 1708), (1752, 1751, 1699, 1700), (1761, 1762, 1710, 1709), (1753, 1754, 1702, 1701), (1763, 1761, 1709, 1711), (1755, 1753, 1701, 1703), (1749, 1763, 1711, 1697), (1756, 1755, 1703, 1704), (1757, 1756, 1704, 1705), (1748, 1749, 1697, 1696), (1758, 1757, 1705, 1706), (1195, 910, 924, 1199), (1193, 903, 917, 1197), (912, 911, 925, 926), (905, 904, 918, 919), (913, 912, 926, 927), (906, 905, 919, 920), (900, 913, 927, 914), (907, 906, 920, 921), (908, 907, 921, 922), (901, 900, 914, 915), (909, 908, 922, 923), (902, 901, 915, 916), (910, 909, 923, 924), (903, 902, 916, 917), (1727, 1725, 940, 941), (1719, 1717, 933, 934), (1713, 1727, 941, 928), (1720, 1719, 934, 935), (1721, 1720, 935, 936), (1712, 1713, 928, 929), (1722, 1721, 936, 937), (1714, 1712, 929, 930), (1723, 1722, 937, 938), (1715, 1714, 930, 931), (1724, 1723, 938, 1203), (1716, 1715, 931, 1201), (1725, 1726, 939, 940), (1717, 1718, 932, 933), (935, 934, 948, 949), (936, 935, 949, 950), (929, 928, 942, 943), (937, 936, 950, 951), (930, 929, 943, 944), (938, 937, 951, 952), (931, 930, 944, 945), (1203, 938, 952, 1207), (1201, 931, 945, 1205), (940, 939, 953, 954), (933, 932, 946, 947), (941, 940, 954, 955), (934, 933, 947, 948), (928, 941, 955, 942), (943, 942, 956, 957), (951, 950, 964, 965), (944, 943, 957, 958), (952, 951, 965, 966), (945, 944, 958, 959), (1207, 952, 966, 1211), (1205, 945, 959, 1209), (954, 953, 967, 968), (947, 946, 960, 961), (955, 954, 968, 969), (948, 947, 961, 962), (942, 955, 969, 956), (949, 948, 962, 963), (950, 949, 963, 964), (966, 965, 979, 980), (959, 958, 972, 973), (1211, 966, 980, 1215), (1209, 959, 973, 1213), (968, 967, 981, 982), (961, 960, 974, 975), (969, 968, 982, 983), (962, 961, 975, 976), (956, 969, 983, 970), (963, 962, 976, 977), (964, 963, 977, 978), (957, 956, 970, 971), (965, 964, 978, 979), (958, 957, 971, 972), (970, 983, 985, 988), (970, 988, 986, 971), (1217, 1220, 988, 985), (1218, 986, 988, 1220), (977, 989, 984, 978), (977, 976, 987, 989), (971, 986, 973, 972), (1213, 973, 986, 1218), (975, 974, 987, 976), (978, 984, 980, 979), (1215, 980, 984, 1216), (982, 981, 985, 983), (70, 72, 991, 992), (73, 71, 993, 990), (1034, 70, 992, 1222), (1037, 73, 990, 1224), (997, 995, 999, 1001), (1120, 652, 994, 1226), (652, 654, 996, 994), (1123, 655, 997, 1229), (1230, 998, 1000, 1232), (1226, 994, 998, 1230), (994, 996, 1000, 998), (1229, 997, 1001, 1233), (188, 1016, 1240, 617), (1489, 590, 1687, 1500), (590, 605, 1686, 1687), (605, 604, 1031, 1686), (575, 574, 1030, 1029), (1676, 573, 1407, 1677), (1406, 1026, 1028, 1404), (540, 1027, 1029, 576), (482, 514, 1025, 1024), (375, 1020, 1027, 540), (431, 482, 1024, 1023), (318, 1018, 1402, 538), (1576, 431, 1023, 1621), (1475, 396, 1022, 1501), (396, 377, 1021, 1022), (1515, 357, 1020, 1554), (12, 319, 1019, 1002), (98, 1010, 1245, 1242), (1, 1004, 1013, 154), (12, 1002, 1012, 165), (619, 189, 1017, 1015), (1065, 1241, 1244, 1234), (621, 618, 1011, 1014), (1050, 90, 1009, 1236), (63, 1006, 1008, 1347), (14, 67, 1006, 1005), (66, 1007, 1009, 90), (165, 1012, 1016, 188), (154, 1013, 1010, 98), (318, 13, 1004, 1018), (1535, 14, 1005, 1555), (66, 15, 1003, 1007), (91, 1051, 1237, 1008), (1051, 1050, 1236, 1237), (1239, 1064, 1235, 1243), (1064, 1065, 1234, 1235), (996, 1228, 1232, 1000), (1228, 1229, 1233, 1232), (995, 1227, 1231, 999), (1227, 1226, 1230, 1231), (999, 1231, 1233, 1001), (1231, 1230, 1232, 1233), (654, 1122, 1228, 996), (1122, 1123, 1229, 1228), (653, 1121, 1227, 995), (1121, 1120, 1226, 1227), (72, 1036, 1225, 991), (1036, 1037, 1224, 1225), (71, 1035, 1223, 993), (1035, 1034, 1222, 1223), (981, 1214, 1217, 985), (1214, 1215, 1216, 1217), (974, 1212, 1219, 987), (1212, 1213, 1218, 1219), (987, 1219, 1221, 989), (1219, 1218, 1220, 1221), (984, 989, 1221, 1216), (1216, 1221, 1220, 1217), (960, 1208, 1212, 974), (1208, 1209, 1213, 1212), (967, 1210, 1214, 981), (1210, 1211, 1215, 1214), (946, 1204, 1208, 960), (1204, 1205, 1209, 1208), (953, 1206, 1210, 967), (1206, 1207, 1211, 1210), (932, 1200, 1204, 946), (1200, 1201, 1205, 1204), (939, 1202, 1206, 953), (1202, 1203, 1207, 1206), (1718, 1730, 1200, 932), (1730, 1716, 1201, 1200), (1726, 1731, 1202, 939), (1731, 1724, 1203, 1202), (904, 1192, 1196, 918), (1192, 1193, 1197, 1196), (911, 1194, 1198, 925), (1194, 1195, 1199, 1198), (1754, 1766, 1728, 1702), (1766, 1752, 1700, 1728), (1762, 1767, 1729, 1710), (1767, 1760, 1708, 1729), (876, 1184, 1188, 890), (1184, 1185, 1189, 1188), (883, 1186, 1190, 897), (1186, 1187, 1191, 1190), (862, 1180, 1764, 1738), (1180, 1181, 1736, 1764), (869, 1182, 1765, 1746), (1182, 1183, 1744, 1765), (848, 1176, 1180, 862), (1176, 1177, 1181, 1180), (855, 1178, 1182, 869), (1178, 1179, 1183, 1182), (834, 1172, 1176, 848), (1172, 1173, 1177, 1176), (841, 1174, 1178, 855), (1174, 1175, 1179, 1178), (827, 1170, 1174, 841), (1170, 1171, 1175, 1174), (820, 1168, 1172, 834), (1168, 1169, 1173, 1172), (1296, 1308, 1168, 820), (1308, 1294, 1169, 1168), (1304, 1309, 1170, 827), (1309, 1302, 1171, 1170), (792, 1160, 1164, 806), (1160, 1161, 1165, 1164), (799, 1162, 1166, 813), (1162, 1163, 1167, 1166), (778, 1156, 1306, 1280), (1156, 1157, 1278, 1306), (785, 1158, 1307, 1288), (1158, 1159, 1286, 1307), (764, 1152, 1156, 778), (1152, 1153, 1157, 1156), (771, 1154, 1158, 785), (1154, 1155, 1159, 1158), (1332, 1344, 1152, 764), (1344, 1330, 1153, 1152), (1340, 1345, 1154, 771), (1345, 1338, 1155, 1154), (736, 1144, 1148, 750), (1144, 1145, 1149, 1148), (743, 1146, 1150, 757), (1146, 1147, 1151, 1150), (722, 1140, 1342, 1316), (1140, 1141, 1314, 1342), (729, 1142, 1343, 1324), (1142, 1143, 1322, 1343), (665, 1126, 1140, 722), (1126, 1127, 1141, 1140), (679, 1130, 1142, 729), (1130, 1131, 1143, 1142), (86, 701, 1136, 1048), (1048, 1136, 1137, 1049), (95, 708, 1138, 1053), (1053, 1138, 1139, 1052), (663, 1127, 1124, 662), (1127, 1126, 1125, 1124), (694, 1134, 1373, 1366), (1134, 1135, 1363, 1373), (687, 1132, 1372, 1361), (1132, 1133, 1360, 1372), (676, 1128, 1134, 694), (1128, 1129, 1135, 1134), (662, 1124, 1132, 687), (1124, 1125, 1133, 1132), (677, 1131, 1128, 676), (1131, 1130, 1129, 1128), (993, 1223, 1121, 653), (1223, 1222, 1120, 1121), (1486, 1502, 1119, 525), (1502, 1503, 1118, 1119), (525, 1119, 1117, 493), (1119, 1118, 1116, 1117), (493, 1117, 1115, 442), (1117, 1116, 1114, 1115), (394, 1111, 1113, 410), (1111, 1110, 1112, 1113), (1552, 1556, 1111, 394), (1556, 1557, 1110, 1111), (1641, 1655, 1109, 352), (1655, 1656, 1108, 1109), (296, 1085, 1087, 293), (1085, 1084, 1086, 1087), (259, 1083, 1081, 297), (1083, 1082, 1080, 1081), (297, 1081, 1085, 296), (1081, 1080, 1084, 1085), (290, 1089, 1091, 287), (1089, 1088, 1090, 1091), (293, 1087, 1089, 290), (1087, 1086, 1088, 1089), (287, 1091, 1093, 284), (1091, 1090, 1092, 1093), (281, 1095, 1097, 278), (1095, 1094, 1096, 1097), (284, 1093, 1095, 281), (1093, 1092, 1094, 1095), (278, 1097, 1099, 275), (1097, 1096, 1098, 1099), (271, 1101, 1105, 266), (1101, 1100, 1104, 1105), (298, 1107, 1101, 271), (1107, 1106, 1100, 1101), (352, 1109, 1104, 310), (1109, 1108, 1105, 1104), (275, 1099, 1107, 298), (1099, 1098, 1106, 1107), (252, 1079, 1083, 259), (1079, 1078, 1082, 1083), (228, 1077, 1103, 267), (1077, 1076, 1102, 1103), (143, 1073, 1079, 252), (1073, 1072, 1078, 1079), (104, 1071, 1073, 143), (1071, 1070, 1072, 1073), (218, 1075, 1077, 228), (1075, 1074, 1076, 1077), (190, 1067, 1071, 104), (1067, 1066, 1070, 1071), (206, 1066, 1064, 1239), (1066, 1067, 1065, 1064), (205, 1069, 1075, 218), (1069, 1068, 1074, 1075), (83, 1377, 1061, 164), (1377, 1376, 1060, 1061), (1243, 1235, 1063, 616), (1235, 1234, 1062, 1063), (133, 1059, 1057, 119), (1059, 1058, 1056, 1057), (119, 1057, 1069, 205), (1057, 1056, 1068, 1069), (116, 1055, 1059, 133), (1055, 1054, 1058, 1059), (1008, 1237, 1346, 1347), (1237, 1236, 1370, 1346), (70, 1034, 1371, 1352), (1034, 1035, 1348, 1371), (991, 1225, 1122, 654), (1225, 1224, 1123, 1122), (164, 1061, 1055, 116), (1061, 1060, 1054, 1055), (73, 1037, 1421, 75), (1037, 1036, 1420, 1421), (77, 1423, 1378, 79), (1041, 1040, 1042, 1043), (75, 1421, 1423, 77), (1039, 1038, 1374, 1375), (81, 1380, 1377, 83), (1045, 1044, 1046, 1047), (79, 1378, 1380, 81), (1043, 1042, 1044, 1045), (618, 621, 1238, 1239), (621, 1014, 1240, 1238), (189, 619, 1241, 1242), (1011, 618, 1239, 1243), (619, 1015, 1244, 1241), (1017, 189, 1242, 1245), (1015, 1017, 1245, 1244), (1014, 1011, 1243, 1240), (21, 25, 1247, 1246), (25, 186, 1248, 1247), (187, 21, 1246, 1249), (186, 187, 1249, 1248), (623, 622, 1250, 1251), (626, 627, 1253, 1252), (624, 623, 1251, 1254), (625, 624, 1254, 1255), (627, 625, 1255, 1253), (622, 628, 1256, 1250), (631, 626, 1252, 1257), (628, 629, 1258, 1256), (629, 630, 1259, 1258), (630, 631, 1257, 1259), (646, 1260, 651, 1261), (1260, 1262, 650, 651), (1262, 1263, 647, 650), (649, 1264, 643, 1265), (1263, 648, 1266, 647), (1267, 646, 1261, 645), (648, 644, 1268, 1266), (1264, 1267, 645, 643), (644, 642, 1269, 1268), (642, 649, 1265, 1269), (3, 10, 1271, 1270), (60, 3, 1270, 1272), (10, 64, 1273, 1271), (64, 60, 1272, 1273), (788, 789, 1274, 1275), (789, 790, 1276, 1274), (790, 791, 1277, 1276), (791, 1161, 1278, 1277), (792, 793, 1279, 1280), (793, 794, 1281, 1279), (794, 795, 1282, 1281), (795, 796, 1283, 1282), (796, 797, 1284, 1283), (797, 798, 1285, 1284), (798, 1163, 1286, 1285), (799, 800, 1287, 1288), (800, 801, 1289, 1287), (801, 788, 1275, 1289), (803, 802, 1291, 1290), (804, 803, 1290, 1292), (805, 804, 1292, 1293), (1165, 805, 1293, 1294), (807, 806, 1296, 1295), (808, 807, 1295, 1297), (809, 808, 1297, 1298), (810, 809, 1298, 1299), (811, 810, 1299, 1300), (812, 811, 1300, 1301), (1167, 812, 1301, 1302), (814, 813, 1304, 1303), (815, 814, 1303, 1305), (802, 815, 1305, 1291), (1160, 792, 1280, 1306), (1161, 1160, 1306, 1278), (1162, 799, 1288, 1307), (1163, 1162, 1307, 1286), (806, 1164, 1308, 1296), (1164, 1165, 1294, 1308), (813, 1166, 1309, 1304), (1166, 1167, 1302, 1309), (732, 733, 1310, 1311), (733, 734, 1312, 1310), (734, 735, 1313, 1312), (735, 1145, 1314, 1313), (736, 737, 1315, 1316), (737, 738, 1317, 1315), (738, 739, 1318, 1317), (739, 740, 1319, 1318), (740, 741, 1320, 1319), (741, 742, 1321, 1320), (742, 1147, 1322, 1321), (743, 744, 1323, 1324), (744, 745, 1325, 1323), (745, 732, 1311, 1325), (747, 746, 1327, 1326), (748, 747, 1326, 1328), (749, 748, 1328, 1329), (1149, 749, 1329, 1330), (751, 750, 1332, 1331), (752, 751, 1331, 1333), (753, 752, 1333, 1334), (754, 753, 1334, 1335), (755, 754, 1335, 1336), (756, 755, 1336, 1337), (1151, 756, 1337, 1338), (758, 757, 1340, 1339), (759, 758, 1339, 1341), (746, 759, 1341, 1327), (1144, 736, 1316, 1342), (1145, 1144, 1342, 1314), (1146, 743, 1324, 1343), (1147, 1146, 1343, 1322), (750, 1148, 1344, 1332), (1148, 1149, 1330, 1344), (757, 1150, 1345, 1340), (1150, 1151, 1338, 1345), (1049, 87, 1347, 1346), (95, 1053, 1348, 1349), (93, 95, 1349, 1350), (94, 92, 1351, 1352), (89, 1354, 85, 1353), (84, 88, 1355, 1356), (87, 89, 1353, 1347), (88, 86, 1357, 1355), (1354, 93, 1350, 85), (92, 84, 1356, 1351), (1359, 1358, 702, 715), (1358, 1137, 1360, 702), (701, 714, 1362, 1361), (709, 1139, 1363, 1364), (713, 709, 1364, 1365), (708, 712, 1367, 1366), (712, 1368, 717, 1367), (1368, 1359, 715, 717), (714, 716, 1369, 1362), (716, 713, 1365, 1369), (86, 1048, 1370, 1357), (1048, 1049, 1346, 1370), (1052, 94, 1352, 1371), (1053, 1052, 1371, 1348), (1136, 701, 1361, 1372), (1137, 1136, 1372, 1360), (1138, 708, 1366, 1373), (1139, 1138, 1373, 1363), (1040, 1041, 1423, 1422), (1047, 1046, 1376, 1377), (1041, 1043, 1378, 1423), (1042, 1040, 1422, 1379), (1045, 1047, 1377, 1380), (1046, 1044, 1381, 1376), (1043, 1045, 1380, 1378), (1044, 1042, 1379, 1381), (126, 184, 1383, 1382), (184, 156, 1384, 1383), (203, 1385, 212, 1386), (226, 213, 1387, 1388), (1385, 231, 1389, 212), (156, 203, 1386, 1384), (213, 126, 1382, 1387), (231, 226, 1388, 1389), (1393, 102, 1390, 1392), (106, 1395, 1394, 1392), (109, 108, 1394, 1391), (134, 130, 1397, 1396), (139, 137, 1399, 1398), (169, 106, 1392, 1400), (1395, 181, 1401, 1394), (181, 169, 1400, 1401), (130, 109, 1391, 1397), (108, 134, 1396, 1394), (137, 1393, 1392, 1399), (102, 139, 1398, 1390), (528, 1026, 1402, 1403), (1406, 1404, 573, 538), (556, 528, 1403, 1405), (1028, 556, 1405, 1407), (1026, 1406, 538, 1402), (1404, 1028, 1407, 573), (585, 583, 1409, 1408), (1504, 606, 1410, 1490), (1505, 585, 1408, 1492), (606, 608, 1411, 1410), (485, 517, 1412, 1413), (518, 486, 1415, 1414), (486, 485, 1413, 1415), (517, 518, 1414, 1412), (382, 383, 1417, 1416), (398, 382, 1416, 1418), (383, 399, 1419, 1417), (399, 398, 1418, 1419), (1038, 1039, 1421, 1420), (1375, 1374, 1422, 1423), (1039, 1375, 1423, 1421), (1374, 1038, 1420, 1422), (466, 467, 1425, 1424), (498, 466, 1424, 1426), (467, 499, 1427, 1425), (499, 498, 1426, 1427), (471, 472, 1429, 1428), (503, 471, 1428, 1430), (472, 504, 1431, 1429), (504, 503, 1430, 1431), (1558, 2, 1433, 1512), (1559, 356, 1434, 1514), (2, 11, 1435, 1433), (412, 354, 1432, 1436), (356, 414, 1437, 1434), (1506, 412, 1436, 1456), (1507, 497, 1439, 1458), (497, 495, 1438, 1439), (1446, 1447, 1455, 1454), (1560, 1441, 1449, 1562), (1445, 1444, 1452, 1453), (1559, 11, 1445, 1561), (1507, 414, 1442, 1509), (414, 356, 1440, 1442), (11, 2, 1444, 1445), (1558, 354, 1441, 1560), (1563, 1453, 1452, 1562), (1450, 1448, 1449, 1451), (1511, 1450, 1451, 1510), (1508, 1446, 1454, 1510), (1441, 1443, 1451, 1449), (1561, 1445, 1453, 1563), (1509, 1442, 1450, 1511), (1442, 1440, 1448, 1450), (1447, 1509, 1511, 1455), (1443, 1508, 1510, 1451), (1455, 1511, 1510, 1454), (497, 1507, 1509, 1447), (414, 1507, 1458, 1437), (495, 1506, 1456, 1438), (608, 1505, 1492, 1411), (583, 1504, 1490, 1409), (1113, 1112, 1503, 1502), (410, 1113, 1502, 1486), (514, 1475, 1501, 1025), (574, 1489, 1500, 1030), (592, 1498, 1499, 593), (591, 1497, 1498, 592), (589, 1496, 1497, 591), (588, 1495, 1496, 589), (587, 1494, 1495, 588), (586, 1493, 1494, 587), (1409, 1490, 1493, 586), (585, 1505, 1504, 583), (584, 1491, 1492, 1408), (1030, 1500, 1491, 584), (552, 1488, 1499, 615), (1112, 411, 1487, 1503), (430, 410, 1486, 1474), (411, 409, 1485, 1487), (408, 1484, 1485, 409), (405, 1481, 1484, 408), (406, 1482, 1481, 405), (403, 1479, 1471, 427), (427, 1471, 1482, 406), (401, 1477, 1469, 425), (402, 1478, 1479, 403), (425, 1469, 1478, 402), (400, 1476, 1477, 401), (515, 1476, 1488, 552), (512, 1473, 1474, 513), (509, 1470, 1473, 512), (511, 1472, 1470, 509), (507, 1468, 1483, 522), (522, 1483, 1472, 511), (505, 1466, 1480, 519), (506, 1467, 1468, 507), (519, 1480, 1467, 506), (1431, 1465, 1466, 505), (1430, 1464, 1465, 1431), (502, 1463, 1464, 1430), (500, 1461, 1462, 501), (501, 1462, 1463, 502), (1427, 1460, 1461, 500), (1426, 1459, 1460, 1427), (1438, 1456, 1459, 1426), (496, 1457, 1458, 1439), (1025, 1501, 1457, 496), (412, 1506, 1508, 1443), (1440, 1561, 1563, 1448), (1448, 1563, 1562, 1449), (2, 1558, 1560, 1444), (356, 1559, 1561, 1440), (1444, 1560, 1562, 1452), (11, 1559, 1514, 1435), (354, 1558, 1512, 1432), (1103, 1102, 1557, 1556), (267, 1103, 1556, 1552), (377, 1535, 1555, 1021), (15, 1515, 1554, 1003), (1102, 309, 1553, 1557), (268, 267, 1552, 1531), (309, 269, 1551, 1553), (230, 1550, 1551, 269), (214, 1547, 1550, 230), (127, 1548, 1547, 214), (52, 1545, 1528, 171), (171, 1528, 1548, 127), (44, 1543, 1526, 56), (48, 1544, 1545, 52), (56, 1526, 1544, 48), (40, 1542, 1543, 44), (36, 1541, 1542, 40), (32, 1540, 1541, 36), (28, 1539, 1540, 32), (24, 1538, 1539, 28), (20, 1537, 1538, 24), (16, 1536, 1537, 20), (1270, 1532, 1536, 16), (1271, 1534, 1532, 1270), (5, 1533, 1534, 1271), (1003, 1554, 1533, 5), (372, 1530, 1531, 373), (369, 1527, 1530, 372), (371, 1529, 1527, 369), (367, 1525, 1549, 391), (391, 1549, 1529, 371), (365, 1523, 1546, 388), (366, 1524, 1525, 367), (388, 1546, 1524, 366), (364, 1522, 1523, 365), (363, 1521, 1522, 364), (362, 1520, 1521, 363), (360, 1518, 1519, 361), (361, 1519, 1520, 362), (359, 1517, 1518, 360), (358, 1516, 1517, 359), (1432, 1512, 1516, 358), (355, 1513, 1514, 1434), (1021, 1555, 1513, 355), (316, 313, 1565, 1564), (1624, 444, 1566, 1589), (1679, 316, 1564, 1659), (444, 446, 1567, 1566), (1571, 1570, 1574, 1575), (446, 444, 1570, 1571), (1678, 313, 1569, 1680), (1625, 446, 1571, 1627), (1629, 1575, 1574, 1628), (1680, 1569, 1573, 1682), (1627, 1571, 1575, 1629), (1569, 1568, 1572, 1573), (1681, 1627, 1629, 1683), (1570, 1626, 1628, 1574), (1683, 1629, 1628, 1682), (1679, 1625, 1627, 1681), (444, 1624, 1626, 1570), (446, 1625, 1591, 1567), (1678, 1624, 1589, 1657), (1115, 1114, 1623, 1622), (442, 1115, 1622, 1587), (1630, 1576, 1621, 1654), (604, 1619, 1620, 1031), (1031, 1620, 1610, 555), (555, 1610, 1611, 557), (557, 1611, 1609, 553), (553, 1609, 1612, 559), (559, 1612, 1613, 561), (561, 1613, 1614, 563), (563, 1614, 1615, 565), (565, 1615, 1616, 567), (567, 1616, 1617, 569), (569, 1617, 1618, 571), (1643, 1608, 1618, 1653), (1631, 1577, 1608, 1643), (1654, 1621, 1590, 1658), (1658, 1590, 1591, 1659), (1657, 1589, 1592, 1660), (1660, 1592, 1593, 1661), (1661, 1593, 1594, 1662), (1663, 1595, 1596, 1664), (1662, 1594, 1595, 1663), (1664, 1596, 1597, 1665), (1665, 1597, 1598, 1666), (1666, 1598, 1599, 1667), (1635, 1581, 1600, 1668), (1668, 1600, 1601, 1669), (1667, 1599, 1581, 1635), (1638, 1584, 1605, 1673), (1669, 1601, 1584, 1638), (1673, 1605, 1603, 1671), (1671, 1603, 1606, 1674), (1674, 1606, 1607, 1675), (432, 1577, 1578, 433), (457, 1602, 1579, 434), (434, 1579, 1580, 435), (433, 1578, 1602, 457), (459, 1604, 1583, 438), (435, 1580, 1604, 459), (438, 1583, 1582, 437), (437, 1582, 1585, 440), (440, 1585, 1586, 441), (443, 441, 1586, 1588), (462, 442, 1587, 1607), (1114, 443, 1588, 1623), (348, 1674, 1675, 350), (342, 1671, 1674, 348), (347, 1673, 1671, 342), (339, 1669, 1638, 346), (346, 1638, 1673, 347), (335, 1667, 1635, 340), (337, 1668, 1669, 339), (340, 1635, 1668, 337), (333, 1666, 1667, 335), (331, 1665, 1666, 333), (329, 1664, 1665, 331), (325, 1662, 1663, 327), (327, 1663, 1664, 329), (323, 1661, 1662, 325), (321, 1660, 1661, 323), (1565, 1657, 1660, 321), (314, 1658, 1659, 1564), (1019, 1654, 1658, 314), (332, 1631, 1643, 537), (537, 1643, 1653, 572), (319, 1630, 1654, 1019), (313, 1678, 1657, 1565), (316, 1679, 1681, 1568), (1572, 1683, 1682, 1573), (1568, 1681, 1683, 1572), (1626, 1680, 1682, 1628), (1624, 1678, 1680, 1626), (1625, 1679, 1659, 1591), (1622, 1623, 1656, 1655), (1587, 1622, 1655, 1641), (1619, 1676, 1677, 1620), (1620, 1677, 1645, 1610), (1610, 1645, 1646, 1611), (1611, 1646, 1644, 1609), (1609, 1644, 1647, 1612), (1612, 1647, 1648, 1613), (1613, 1648, 1649, 1614), (1614, 1649, 1650, 1615), (1615, 1650, 1651, 1616), (1616, 1651, 1652, 1617), (1617, 1652, 1653, 1618), (1577, 1631, 1632, 1578), (1602, 1670, 1633, 1579), (1579, 1633, 1634, 1580), (1578, 1632, 1670, 1602), (1604, 1672, 1637, 1583), (1580, 1634, 1672, 1604), (1583, 1637, 1636, 1582), (1582, 1636, 1639, 1585), (1585, 1639, 1640, 1586), (1588, 1586, 1640, 1642), (1607, 1587, 1641, 1675), (1623, 1588, 1642, 1656), (607, 595, 1685, 1684), (595, 1032, 1686, 1685), (1033, 607, 1684, 1687), (1032, 1033, 1687, 1686), (1691, 1690, 1694, 1695), (595, 607, 1688, 1689), (1033, 1032, 1690, 1691), (1032, 595, 1689, 1690), (1695, 1694, 1693, 1692), (1690, 1689, 1693, 1694), (1688, 1691, 1695, 1692), (1689, 1688, 1692, 1693), (900, 901, 1696, 1697), (901, 902, 1698, 1696), (902, 903, 1699, 1698), (903, 1193, 1700, 1699), (904, 905, 1701, 1702), (905, 906, 1703, 1701), (906, 907, 1704, 1703), (907, 908, 1705, 1704), (908, 909, 1706, 1705), (909, 910, 1707, 1706), (910, 1195, 1708, 1707), (911, 912, 1709, 1710), (912, 913, 1711, 1709), (913, 900, 1697, 1711), (915, 914, 1713, 1712), (916, 915, 1712, 1714), (917, 916, 1714, 1715), (1197, 917, 1715, 1716), (919, 918, 1718, 1717), (920, 919, 1717, 1719), (921, 920, 1719, 1720), (922, 921, 1720, 1721), (923, 922, 1721, 1722), (924, 923, 1722, 1723), (1199, 924, 1723, 1724), (926, 925, 1726, 1725), (927, 926, 1725, 1727), (914, 927, 1727, 1713), (1192, 904, 1702, 1728), (1193, 1192, 1728, 1700), (1194, 911, 1710, 1729), (1195, 1194, 1729, 1708), (918, 1196, 1730, 1718), (1196, 1197, 1716, 1730), (925, 1198, 1731, 1726), (1198, 1199, 1724, 1731), (872, 873, 1732, 1733), (873, 874, 1734, 1732), (874, 875, 1735, 1734), (875, 1185, 1736, 1735), (876, 877, 1737, 1738), (877, 878, 1739, 1737), (878, 879, 1740, 1739), (879, 880, 1741, 1740), (880, 881, 1742, 1741), (881, 882, 1743, 1742), (882, 1187, 1744, 1743), (883, 884, 1745, 1746), (884, 885, 1747, 1745), (885, 872, 1733, 1747), (887, 886, 1749, 1748), (888, 887, 1748, 1750), (889, 888, 1750, 1751), (1189, 889, 1751, 1752), (891, 890, 1754, 1753), (892, 891, 1753, 1755), (893, 892, 1755, 1756), (894, 893, 1756, 1757), (895, 894, 1757, 1758), (896, 895, 1758, 1759), (1191, 896, 1759, 1760), (898, 897, 1762, 1761), (899, 898, 1761, 1763), (886, 899, 1763, 1749), (1184, 876, 1738, 1764), (1185, 1184, 1764, 1736), (1186, 883, 1746, 1765), (1187, 1186, 1765, 1744), (890, 1188, 1766, 1754), (1188, 1189, 1752, 1766), (897, 1190, 1767, 1762), (1190, 1191, 1760, 1767)])
me_cube.polygons.foreach_set('use_smooth', [True] * 1745)
me_cube.polygons.foreach_set('material_index', [0, 0, 0, 0, 0, 5, 0, 0, 5, 0, 0, 0, 0, 0, 0, 0, 0, 0, 0, 0, 0, 0, 0, 0, 0, 0, 0, 0, 0, 0, 0, 0, 0, 0, 0, 0, 0, 0, 0, 0, 0, 0, 0, 0, 0, 0, 0, 0, 0, 0, 0, 5, 0, 0, 0, 0, 0, 0, 0, 1, 0, 1, 0, 0, 0, 0, 0, 0, 0, 1, 0, 1, 0, 1, 1, 0, 0, 3, 0, 0, 0, 1, 0, 0, 0, 0, 0, 0, 0, 1, 0, 0, 0, 0, 0, 0, 0, 0, 0, 0, 4, 4, 4, 1, 4, 0, 0, 0, 0, 0, 0, 0, 0, 0, 0, 0, 0, 0, 0, 0, 0, 1, 0, 1, 0, 0, 1, 1, 0, 2, 0, 0, 0, 0, 0, 0, 0, 0, 0, 0, 0, 0, 1, 0, 0, 0, 0, 0, 0, 0, 0, 0, 0, 0, 0, 0, 0, 0, 0, 0, 0, 0, 0, 0, 0, 0, 0, 0, 0, 0, 0, 0, 1, 0, 0, 0, 0, 3, 0, 0, 0, 0, 0, 0, 0, 0, 0, 0, 0, 0, 0, 0, 3, 0, 0, 0, 0, 1, 0, 0, 5, 0, 0, 0, 1, 0, 0, 0, 0, 0, 5, 0, 0, 0, 0, 0, 0, 0, 0, 0, 0, 1, 0, 0, 0, 0, 0, 0, 0, 0, 1, 0, 0, 0, 0, 0, 0, 0, 0, 0, 0, 0, 0, 0, 0, 0, 0, 0, 0, 0, 0, 1, 0, 0, 0, 0, 0, 0, 1, 0, 0, 0, 0, 0, 0, 0, 1, 0, 0, 0, 0, 0, 0, 0, 0, 0, 0, 0, 0, 0, 0, 0, 0, 1, 0, 1, 0, 1, 0, 1, 0, 1, 0, 1, 0, 1, 0, 1, 0, 1, 0, 1, 0, 1, 0, 1, 0, 1, 1, 0, 0, 0, 0, 0, 0, 0, 0, 0, 0, 0, 0, 0, 0, 0, 0, 0, 0, 0, 0, 0, 0, 0, 0, 0, 0, 0, 0, 0, 0, 0, 0, 0, 0, 0, 0, 0, 0, 0, 0, 0, 0, 0, 0, 0, 0, 0, 0, 0, 0, 0, 1, 0, 0, 0, 0, 0, 0, 0, 0, 0, 0, 0, 0, 0, 0, 0, 0, 0, 5, 0, 0, 5, 0, 0, 0, 0, 0, 0, 0, 0, 0, 0, 0, 0, 0, 0, 0, 0, 0, 0, 2, 0, 0, 0, 0, 0, 0, 0, 0, 0, 0, 0, 0, 1, 0, 0, 0, 0, 0, 0, 0, 0, 0, 0, 0, 0, 0, 0, 0, 0, 0, 4, 0, 1, 1, 1, 1, 1, 0, 0, 0, 0, 0, 0, 0, 0, 0, 0, 0, 1, 1, 0, 0, 0, 0, 0, 0, 0, 0, 5, 0, 0, 1, 1, 1, 1, 1, 1, 1, 1, 1, 1, 0, 0, 0, 0, 0, 0, 0, 0, 0, 0, 0, 0, 0, 0, 0, 0, 0, 0, 0, 1, 1, 1, 1, 1, 1, 1, 1, 1, 1, 0, 0, 0, 0, 0, 0, 0, 0, 0, 0, 0, 1, 0, 0, 0, 0, 0, 0, 0, 0, 0, 4, 0, 0, 0, 0, 2, 0, 0, 0, 0, 1, 1, 1, 1, 1, 1, 1, 1, 1, 1, 1, 4, 1, 1, 1, 1, 1, 1, 1, 1, 1, 1, 1, 1, 1, 0, 0, 0, 0, 0, 0, 0, 0, 0, 0, 0, 0, 0, 0, 0, 0, 0, 0, 0, 0, 0, 0, 0, 0, 0, 0, 0, 0, 0, 0, 0, 0, 0, 0, 0, 0, 2, 0, 0, 2, 0, 0, 0, 0, 0, 0, 0, 0, 1, 1, 1, 1, 1, 1, 0, 0, 0, 0, 1, 1, 1, 1, 1, 1, 1, 1, 1, 1, 4, 4, 4, 4, 4, 4, 4, 4, 4, 4, 0, 1, 0, 0, 0, 0, 0, 1, 0, 0, 0, 0, 0, 0, 1, 0, 0, 0, 1, 0, 0, 0, 0, 1, 0, 0, 0, 0, 0, 0, 0, 0, 0, 0, 0, 0, 0, 0, 0, 0, 0, 0, 0, 1, 4, 0, 4, 0, 0, 0, 0, 1, 0, 0, 4, 4, 0, 0, 4, 4, 0, 0, 0, 0, 0, 1, 1, 0, 0, 0, 0, 0, 0, 0, 0, 0, 0, 0, 0, 0, 1, 1, 0, 0, 0, 0, 0, 0, 4, 4, 4, 4, 4, 4, 4, 4, 4, 4, 4, 4, 4, 4, 1, 1, 0, 0, 0, 0, 0, 0, 0, 0, 0, 0, 0, 0, 0, 0, 0, 0, 0, 0, 0, 0, 0, 0, 0, 1, 1, 0, 0, 0, 0, 0, 0, 0, 0, 0, 1, 1, 0, 0, 0, 0, 4, 4, 4, 4, 4, 4, 4, 4, 4, 4, 4, 4, 4, 4, 0, 0, 1, 1, 0, 0, 0, 0, 0, 0, 0, 0, 0, 0, 1, 0, 0, 0, 0, 0, 0, 0, 0, 0, 0, 0, 0, 1, 0, 1, 1, 0, 0, 0, 0, 0, 0, 0, 0, 0, 0, 0, 0, 0, 0, 0, 0, 0, 0, 0, 0, 0, 0, 0, 1, 1, 0, 0, 0, 0, 0, 0, 0, 0, 1, 1, 0, 0, 0, 0, 4, 4, 4, 4, 4, 4, 4, 4, 4, 4, 4, 4, 4, 4, 0, 0, 0, 1, 1, 0, 0, 0, 0, 0, 0, 0, 0, 0, 4, 4, 4, 4, 4, 4, 4, 4, 4, 4, 4, 4, 4, 4, 0, 0, 0, 0, 0, 0, 0, 0, 0, 0, 1, 1, 0, 0, 0, 0, 0, 0, 0, 0, 0, 1, 1, 0, 0, 0, 0, 0, 0, 0, 0, 0, 0, 1, 1, 0, 0, 0, 0, 0, 0, 0, 5, 5, 5, 5, 5, 5, 5, 5, 5, 5, 5, 5, 5, 5, 5, 5, 5, 5, 5, 5, 5, 5, 5, 5, 5, 5, 0, 0, 1, 1, 0, 1, 0, 1, 1, 1, 0, 1, 0, 0, 0, 0, 0, 0, 4, 1, 0, 1, 0, 1, 0, 0, 0, 0, 0, 0, 0, 0, 2, 1, 2, 1, 0, 0, 0, 0, 0, 0, 0, 0, 1, 0, 1, 0, 1, 0, 1, 0, 1, 0, 1, 0, 1, 0, 1, 0, 1, 0, 5, 5, 5, 5, 5, 5, 5, 5, 5, 5, 5, 5, 1, 0, 1, 0, 1, 0, 1, 0, 1, 0, 1, 0, 4, 4, 4, 4, 1, 0, 1, 0, 4, 4, 4, 4, 1, 0, 1, 0, 1, 0, 1, 0, 1, 0, 1, 0, 1, 0, 1, 0, 1, 0, 1, 0, 4, 4, 4, 4, 1, 0, 1, 0, 1, 0, 1, 0, 1, 0, 1, 0, 4, 4, 4, 4, 1, 0, 1, 0, 1, 0, 1, 0, 4, 4, 4, 4, 1, 0, 1, 0, 1, 0, 1, 0, 1, 0, 1, 0, 1, 0, 1, 2, 1, 2, 1, 2, 1, 2, 1, 2, 1, 2, 1, 2, 1, 2, 1, 2, 1, 2, 1, 2, 1, 2, 1, 2, 1, 2, 1, 2, 1, 2, 1, 2, 1, 2, 1, 2, 1, 2, 1, 0, 1, 0, 1, 0, 1, 0, 1, 0, 1, 0, 1, 0, 1, 0, 1, 0, 1, 0, 1, 0, 1, 0, 1, 0, 1, 0, 1, 0, 1, 0, 1, 0, 1, 2, 1, 2, 1, 2, 1, 2, 0, 0, 0, 0, 0, 0, 0, 0, 0, 0, 0, 0, 1, 1, 1, 1, 1, 1, 1, 1, 1, 1, 1, 1, 1, 1, 1, 1, 1, 1, 1, 1, 0, 0, 0, 0, 0, 0, 0, 1, 0, 0, 0, 0, 0, 0, 1, 0, 0, 0, 0, 0, 0, 1, 0, 0, 0, 0, 0, 0, 1, 0, 0, 0, 1, 0, 1, 0, 1, 0, 1, 0, 0, 0, 0, 1, 0, 0, 0, 0, 0, 0, 1, 0, 0, 0, 0, 0, 0, 1, 0, 0, 0, 0, 0, 0, 1, 0, 0, 0, 1, 0, 1, 0, 1, 0, 1, 0, 1, 1, 0, 0, 0, 0, 0, 0, 0, 0, 0, 1, 0, 1, 0, 0, 0, 0, 0, 0, 1, 0, 1, 0, 1, 0, 1, 0, 0, 0, 0, 0, 0, 0, 0, 0, 0, 0, 0, 0, 0, 0, 0, 0, 0, 0, 0, 0, 0, 0, 0, 0, 0, 0, 0, 0, 1, 1, 1, 1, 1, 1, 0, 0, 0, 0, 0, 0, 0, 0, 0, 0, 0, 0, 0, 0, 0, 0, 0, 0, 0, 0, 0, 0, 0, 0, 0, 0, 0, 0, 0, 0, 0, 0, 0, 0, 0, 5, 5, 5, 5, 5, 0, 0, 0, 0, 0, 0, 0, 0, 0, 0, 0, 5, 0, 0, 0, 0, 2, 1, 0, 0, 0, 0, 0, 0, 0, 0, 0, 2, 0, 0, 1, 1, 0, 0, 0, 0, 0, 0, 0, 0, 0, 0, 0, 1, 0, 0, 0, 0, 0, 0, 0, 0, 0, 0, 0, 0, 0, 0, 0, 0, 0, 0, 5, 0, 0, 5, 5, 0, 0, 0, 2, 1, 0, 0, 1, 0, 0, 0, 0, 0, 0, 0, 0, 0, 0, 0, 0, 0, 0, 0, 0, 0, 0, 0, 0, 0, 0, 0, 0, 0, 0, 0, 0, 0, 0, 0, 0, 0, 0, 0, 0, 0, 0, 0, 0, 0, 0, 0, 0, 4, 4, 4, 0, 0, 0, 0, 0, 0, 0, 4, 4, 0, 0, 2, 1, 0, 0, 0, 0, 0, 0, 0, 0, 0, 0, 0, 0, 1, 1, 0, 0, 0, 0, 0, 0, 0, 0, 0, 0, 0, 0, 0, 0, 0, 0, 0, 0, 0, 0, 0, 0, 0, 0, 0, 0, 0, 0, 0, 1, 0, 0, 0, 0, 0, 0, 0, 0, 0, 0, 0, 0, 0, 0, 0, 0, 0, 0, 1, 1, 0, 0, 4, 0, 0, 0, 4, 0, 2, 1, 0, 0, 0, 0, 0, 0, 0, 0, 0, 0, 0, 0, 0, 0, 0, 0, 0, 0, 0, 0, 0, 0, 1, 1, 1, 1, 1, 0, 2, 2, 2, 0, 0, 0, 0, 0, 0, 0, 1, 0, 0, 0, 0, 0, 0, 1, 0, 0, 0, 0, 0, 0, 1, 0, 0, 0, 0, 0, 0, 1, 0, 0, 0, 1, 0, 1, 0, 1, 0, 1, 0, 0, 0, 0, 1, 0, 0, 0, 0, 0, 0, 1, 0, 0, 0, 0, 0, 0, 1, 0, 0, 0, 0, 0, 0, 1, 0, 0, 0, 1, 0, 1, 0, 1, 0, 1, 0])
me_cube.materials.append(None)
me_cube.materials.append(None)
me_cube.materials.append(None)
me_cube.materials.append(None)
me_cube.materials.append(None)
me_cube.materials.append(None)
me_cube.use_remesh_preserve_volume = False
me_cube.use_remesh_preserve_attributes = False
me_cube.use_mirror_vertex_groups = False
me_cube.update()

# ---- objects
ob_interior = bpy.data.objects.new('INTERIOR', None)
ob_war_room = bpy.data.objects.new('WAR ROOM', None)
ob_camera = bpy.data.objects.new('Camera', cam_camera)
ob_starbridge = bpy.data.objects.new('Starbridge', me_cube)
ob_sun = bpy.data.objects.new('Sun', light_sun)

# ---- transforms, parenting, visibility, modifiers, constraints
ob_interior.location = (0.0, 0.0, 0.0)
ob_interior.empty_image_offset = (0.0, 0.0)
ob_interior.lineart.crease_threshold = 0.0
ob_war_room.parent = ob_interior
ob_war_room.matrix_parent_inverse = Matrix(((1.0, 0.0, 0.0, 12.9), (0.0, 1.0, 0.0, 49.94), (0.0, 0.0, 1.0, 0.0), (0.0, 0.0, 0.0, 1.0)))
ob_war_room.location = (-26.9, -97.94, 0.0)
ob_war_room.empty_image_offset = (0.0, 0.0)
ob_war_room.lineart.crease_threshold = 0.0
ob_camera.location = (-37.85, -49.96, 46.09)
ob_camera.rotation_euler = (0.952, 4.526e-06, -0.6719)
ob_camera.hide_viewport = True
ob_camera.lineart.crease_threshold = 0.0
ob_starbridge.location = (0.0, 0.0, 0.0)
ob_starbridge.lineart.crease_threshold = 0.0
ob_starbridge.cycles.use_adaptive_subdivision = True
ob_starbridge.material_slots[0].link = 'OBJECT'; ob_starbridge.material_slots[0].material = mat_plastic__dark_gray
ob_starbridge.material_slots[1].link = 'OBJECT'; ob_starbridge.material_slots[1].material = mat_plastic_light_gray
ob_starbridge.material_slots[2].link = 'OBJECT'; ob_starbridge.material_slots[2].material = mat_light__yellow
ob_starbridge.material_slots[3].link = 'OBJECT'; ob_starbridge.material_slots[3].material = mat_light__green
ob_starbridge.material_slots[4].link = 'OBJECT'; ob_starbridge.material_slots[4].material = mat_light__blue
ob_starbridge.material_slots[5].link = 'OBJECT'; ob_starbridge.material_slots[5].material = mat_light__red
_m = ob_starbridge.modifiers.new('Mirror', 'MIRROR')
_m.use_axis = (False, True, False)
_m = ob_starbridge.modifiers.new('Subsurf', 'SUBSURF')
_m.uv_smooth = 'PRESERVE_CORNERS'
_m.quality = 2
_m.levels = 3
_m.show_only_control_edges = False
ob_sun.location = (0.0, 10.86, 18.13)
ob_sun.rotation_euler = (-0.4102, -0.0, 0.0)
ob_sun.lineart.crease_threshold = 0.0

# ---- collection membership
col_collection_1.objects.link(ob_interior)
col_collection_1.objects.link(ob_war_room)
col_collection_1.objects.link(ob_camera)
col_collection_1.objects.link(ob_starbridge)
col_collection_1.objects.link(ob_sun)

# ---- scene / render settings (as saved in the file)
scene.camera = ob_camera
scene.frame_start = 1; scene.frame_end = 250; scene.frame_set(1)
scene.render.engine = 'CYCLES'
scene.render.resolution_y = 1353
scene.render.resolution_percentage = 50
scene.render.dither_intensity = 0.0
scene.cycles.feature_set = 'EXPERIMENTAL'
scene.cycles.samples = 64
scene.cycles.sampling_pattern = 'TABULATED_SOBOL'
scene.cycles.use_adaptive_sampling = False
scene.cycles.use_light_tree = False
scene.cycles.caustics_reflective = False
scene.cycles.caustics_refractive = False
scene.cycles.blur_glossy = 0.0
scene.cycles.max_bounces = 2
scene.cycles.diffuse_bounces = 2
scene.cycles.glossy_bounces = 2
scene.cycles.transmission_bounces = 2
scene.cycles.volume_bounces = 2
scene.cycles.transparent_max_bounces = 2
scene.cycles.use_animated_seed = True
scene.cycles.sample_clamp_indirect = 0.0
scene.view_settings.view_transform = 'Standard'
bpy.context.view_layer.update()
